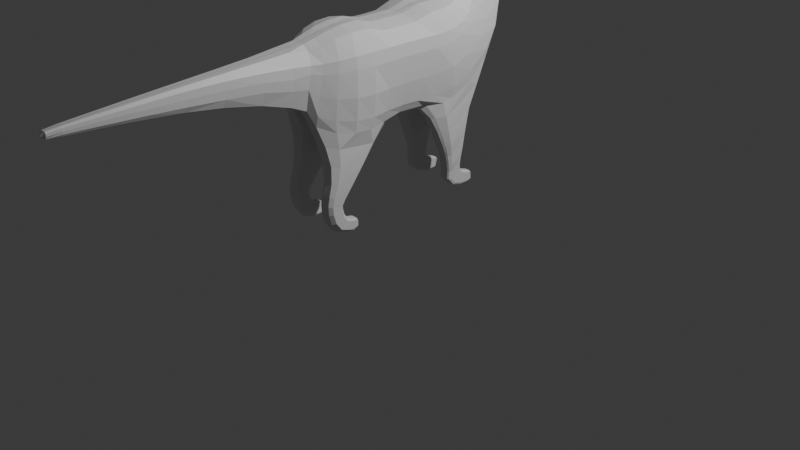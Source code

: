 # Source: CatMainSave3.blend  (saved by Blender 4.3.32; exported with 4.5.12 LTS)
import bpy
from mathutils import Matrix  # noqa: F401  (used for matrix-valued properties, if any)

bpy.ops.wm.read_factory_settings(use_empty=True)
scene = bpy.context.scene
scene.name = 'Scene'

# ---- collections
col_collection = bpy.data.collections.new('Collection'); scene.collection.children.link(col_collection)

# ---- materials (node trees are filled in below, after node groups)
mat_material = bpy.data.materials.new('Material')
mat_material.alpha_threshold = 0.0
mat_material.roughness = 0.5
mat_material.line_color = (0.0, 0.0, 0.0, 1.0)

# ---- material node trees
mat_material.use_nodes = True; mat_material.node_tree.nodes.clear()
_N = mat_material.node_tree.nodes; _L = mat_material.node_tree.links
n0 = _N.new('ShaderNodeOutputMaterial'); n0.name = 'Material Output'; n0.location = (300, 300)
n1 = _N.new('ShaderNodeBsdfPrincipled'); n1.name = 'Principled BSDF'; n1.location = (10, 300)
n1.inputs[3].default_value = 1.45
_L.new(n1.outputs[0], n0.inputs[0])
n0.is_active_output = True

# ---- world
world_world = bpy.data.worlds.new('World'); scene.world = world_world
world_world.use_nodes = True; world_world.node_tree.nodes.clear()
_N = world_world.node_tree.nodes; _L = world_world.node_tree.links
n0 = _N.new('ShaderNodeOutputWorld'); n0.name = 'World Output'; n0.location = (300, 300)
n1 = _N.new('ShaderNodeBackground'); n1.name = 'Background'; n1.location = (10, 300)
n1.inputs[0].default_value = (0.05088, 0.05088, 0.05088, 1.0)
_L.new(n1.outputs[0], n0.inputs[0])
n0.is_active_output = True
world_world.color = (0.05088, 0.05088, 0.05088)
world_world.sun_shadow_jitter_overblur = 0.0

# ---- cameras
cam_camera = bpy.data.cameras.new('Camera')
cam_camera.clip_end = 100.0
cam_camera.ortho_scale = 7.314

# ---- lights
light_light = bpy.data.lights.new('Light', 'POINT')
light_light.energy = 1000.0
light_light.shadow_soft_size = 0.1

# ---- meshes
me_cube = bpy.data.meshes.new('Cube')
me_cube.from_pydata([(0.4811, 0.3927, -0.07687), (0.5837, 0.519, -1.927), (0.4376, -1.569, -0.1137), (0.5771, -1.627, -1.999), (0.3002, -2.064, -0.2582), (0.3464, -2.235, -1.767), (0.4831, 1.429, -1.359), (0.3216, 0.8431, -0.02743), (0.3741, 1.845, -0.2809), (0.2312, 1.104, 0.2883), (0.1743, -2.57, -0.2977), (0.2424, -2.612, -1.307), (0.1186, -3.757, -0.3889), (0.08522, -5.014, -0.4682), (0.05426, -6.24, -0.5547), (0.1128, 0.3345, -2.057), (0.09131, -1.968, -1.762), (0.09069, -2.349, -1.5), (0.1323, 1.49, -1.406), (0.1282, 1.932, -0.3465), (0.4735, -0.2415, -0.2147), (0.4626, -0.9127, -0.2162), (0.4887, -0.9599, -2.015), (0.4808, -9.222e-05, -1.952), (0.137, -0.00412, -1.998), (0.1363, -0.9928, -2.083), (0.2213, -1.92, -2.588), (0.5312, -1.92, -2.629), (0.2453, -2.063, -2.536), (0.4688, -2.061, -2.581), (0.254, -1.473, -2.739), (0.5251, -1.438, -2.706), (0.2858, -2.066, -3.213), (0.5396, -2.066, -3.213), (0.3125, -2.136, -3.176), (0.4936, -2.136, -3.176), (0.3125, -1.862, -3.336), (0.5286, -1.844, -3.317), (0.2858, -2.094, -3.549), (0.5396, -2.094, -3.549), (0.3125, -2.157, -3.55), (0.4936, -2.157, -3.55), (0.3125, -1.925, -3.555), (0.5286, -1.906, -3.536), (0.2858, -1.933, -3.918), (0.5396, -1.933, -3.918), (0.3125, -1.982, -3.959), (0.4936, -1.982, -3.959), (0.3125, -1.829, -3.798), (0.5286, -1.81, -3.779), (0.3152, -1.609, -3.993), (0.5275, -1.609, -3.993), (0.3279, -1.659, -4.034), (0.5223, -1.659, -4.034), (0.3279, -1.636, -3.865), (0.5223, -1.618, -3.846), (0.5199, 0.3374, -2.636), (0.5755, 0.4758, -2.649), (0.5184, 1.006, -2.359), (0.2271, 0.4758, -2.649), (0.2538, 1.052, -2.375), (0.254, 0.3374, -2.636), (0.5248, 0.5104, -3.228), (0.551, 0.5787, -3.247), (0.5248, 0.8789, -3.15), (0.2937, 0.5787, -3.247), (0.3192, 0.8789, -3.15), (0.3192, 0.5104, -3.228), (0.5248, 0.5569, -3.592), (0.5353, 0.6049, -3.604), (0.5248, 0.8176, -3.514), (0.2937, 0.6049, -3.604), (0.3192, 0.8176, -3.514), (0.3192, 0.5569, -3.592), (0.5248, 0.6645, -3.918), (0.5353, 0.7039, -3.897), (0.5248, 0.8844, -3.717), (0.2937, 0.7039, -3.897), (0.3192, 0.8844, -3.717), (0.3192, 0.6645, -3.918), (0.5188, 1.005, -3.981), (0.5238, 1.062, -3.957), (0.5188, 1.097, -3.789), (0.3217, 1.062, -3.957), (0.3338, 1.097, -3.789), (0.3338, 1.005, -3.981), (0.6602, 0.4714, -1.244), (0.6227, -1.605, -1.3), (0.3992, -2.193, -1.171), (0.5362, 1.258, -0.8411), (0.3757, 1.63, -0.1469), (0.3, -2.608, -0.9771), (0.1869, -3.757, -0.8282), (0.1288, -5.014, -0.7451), (0.07659, -6.243, -0.6917), (0.5983, -0.2415, -1.314), (0.597, -0.9135, -1.314), (0.001861, 0.1032, -1.957), (0.001861, -1.551, -0.05431), (0.001861, -1.992, -1.592), (0.001861, 0.3924, -0.02375), (0.001861, -2.058, -0.1725), (0.001861, -2.482, -1.383), (0.001956, 1.497, -1.28), (7.439e-05, 0.8412, 0.05614), (0.02108, 1.927, -0.3605), (0.01349, 1.09, 0.2799), (0.001861, -2.57, -0.292), (0.001861, -3.757, -0.3867), (0.001861, -3.757, -1.045), (0.002075, -5.014, -0.4672), (0.002075, -5.014, -0.8782), (0.002927, -6.243, -0.5557), (0.002927, -6.243, -0.7581), (0.001861, -0.2415, -0.1292), (0.001861, -0.9082, -0.1292), (0.001861, -0.2415, -1.971), (0.001861, -0.9082, -1.947), (0.6387, 0.4139, -0.4781), (0.5792, -1.582, -0.5167), (0.4057, -2.1, -0.5721), (0.5033, 0.9548, -0.3107), (0.3547, 1.245, 0.08629), (0.2942, -2.579, -0.5509), (0.1836, -3.757, -0.5011), (0.1288, -5.014, -0.5277), (0.07659, -6.243, -0.5832), (0.6127, -0.2415, -0.507), (0.6028, -0.9135, -0.5072), (0.2183, -2.326, -1.65), (0.3928, 1.558, -1.325), (0.2077, 1.932, -0.3465), (0.4188, -0.08352, -2.012), (0.4231, -0.8829, -2.087), (0.4908, -1.387, -2.707), (0.4996, -1.801, -3.304), (0.4996, -1.868, -3.511), (0.4996, -1.78, -3.743), (0.4994, -1.545, -3.992), (0.4988, -1.577, -3.819), (0.453, 1.106, -2.309), (0.4875, 0.2834, -2.628), (0.4642, 0.9321, -3.134), (0.4972, 0.484, -3.22), (0.4642, 0.8545, -3.502), (0.4972, 0.5383, -3.587), (0.4642, 0.907, -3.69), (0.4972, 0.6486, -3.925), (0.497, 1.134, -3.955), (0.4634, 1.125, -3.778), (0.4965, 1.038, -3.985), (0.6591, 0.431, -0.7325), (0.6041, -1.589, -0.7759), (0.4159, -2.128, -0.7733), (0.533, 1.045, -0.491), (0.3731, 1.36, 0.00205), (0.3111, -2.594, -0.756), (0.1944, -3.757, -0.6606), (0.1357, -5.014, -0.6348), (0.08114, -6.243, -0.6365), (0.6301, -0.2415, -0.7705), (0.6227, -0.9135, -0.7706), (0.6181, 0.5044, -1.689), (0.6017, -1.615, -1.755), (0.4612, -1.251, -0.1026), (0.4167, -2.119, -2.19), (0.5709, 0.3393, -1.996), (0.3859, -2.228, -1.542), (0.3771, -1.843, -0.1753), (0.4999, -1.951, -1.922), (0.5098, 1.429, -1.156), (0.5536, 0.9871, -1.719), (0.4091, 0.6504, -0.06936), (0.4402, 1.711, -0.7494), (0.261, 0.9641, 0.1754), (0.2324, -2.259, -0.3282), (0.2747, -2.356, -1.441), (0.1348, -3.757, -0.9902), (0.1404, -3.11, -0.3462), (0.08522, -5.014, -0.8288), (0.1019, -4.378, -0.4273), (0.05426, -6.245, -0.7317), (0.06657, -5.696, -0.515), (0.5047, 1.203, -1.885), (0.1595, -1.551, -0.03635), (0.1603, 0.3924, -0.002809), (0.1486, -2.058, -0.168), (0.2778, 1.56, -1.328), (0.1495, 0.8412, 0.06138), (0.1114, 1.099, 0.2867), (0.001861, -3.099, -1.193), (0.1501, 1.801, -0.8642), (0.1124, 0.9987, -1.77), (0.4926, 0.08774, -0.09437), (0.4631, -0.5754, -0.2229), (0.5758, -1.303, -2.026), (0.4709, -0.576, -1.929), (0.1695, -0.5757, -1.987), (0.1601, -0.2415, -0.1239), (0.1599, -0.9083, -0.1247), (0.5388, -0.2375, -1.78), (0.5445, -0.918, -1.781), (0.2907, -0.08394, -2.016), (0.2871, -0.8826, -2.09), (0.3088, -2.083, -2.91), (0.3583, -1.387, -2.707), (0.5145, -1.919, -2.26), (0.5191, -1.22, -2.349), (0.2084, -1.254, -2.38), (0.1821, -2.089, -2.05), (0.1646, -1.922, -2.142), (0.5286, -1.909, -3.448), (0.3754, -1.801, -3.304), (0.4905, -2.082, -2.916), (0.5281, -1.675, -3.063), (0.3099, -1.694, -3.081), (0.2824, -1.986, -2.952), (0.5385, -1.986, -2.957), (0.5396, -2.044, -3.748), (0.3754, -1.868, -3.511), (0.3125, -1.928, -3.466), (0.2858, -2.103, -3.388), (0.4936, -2.166, -3.367), (0.5396, -2.103, -3.388), (0.3125, -2.166, -3.367), (0.3152, -1.719, -3.85), (0.3754, -1.78, -3.743), (0.5286, -1.877, -3.662), (0.2858, -2.044, -3.748), (0.3125, -2.103, -3.772), (0.4936, -2.103, -3.772), (0.3125, -1.896, -3.681), (0.3774, -1.577, -3.819), (0.2894, -1.761, -3.987), (0.4926, -1.796, -4.035), (0.538, -1.761, -3.987), (0.5275, -1.701, -3.831), (0.3152, -1.796, -4.035), (0.2716, 0.441, -2.961), (0.3616, 1.106, -2.309), (0.3623, 0.2834, -2.628), (0.2089, 1.25, -1.904), (0.1805, 0.4018, -2.314), (0.21, 0.2037, -2.296), (0.5826, 0.4024, -2.306), (0.5112, 0.2041, -2.291), (0.5248, 0.835, -3.373), (0.379, 0.9321, -3.134), (0.379, 0.484, -3.22), (0.5242, 0.441, -2.961), (0.2715, 0.9302, -2.81), (0.2459, 0.5378, -2.977), (0.5733, 0.5378, -2.977), (0.524, 0.9302, -2.81), (0.5248, 0.5493, -3.761), (0.379, 0.8545, -3.502), (0.379, 0.5383, -3.587), (0.3192, 0.835, -3.373), (0.551, 0.5951, -3.439), (0.3192, 0.5415, -3.421), (0.5248, 0.5415, -3.421), (0.2937, 0.5951, -3.439), (0.5339, 0.8914, -3.954), (0.379, 0.907, -3.69), (0.379, 0.6486, -3.925), (0.5353, 0.5941, -3.753), (0.2937, 0.5941, -3.753), (0.3192, 0.5493, -3.761), (0.5248, 0.8255, -3.631), (0.3192, 0.8255, -3.631), (0.3795, 1.134, -3.955), (0.3809, 1.125, -3.778), (0.3809, 1.038, -3.985), (0.5238, 1.003, -3.764), (0.3217, 0.8568, -3.98), (0.5238, 0.8568, -3.98), (0.3217, 1.003, -3.764), (0.2972, 0.8914, -3.954), (0.5873, -0.5755, -1.314), (0.6239, 0.09757, -1.305), (0.1017, -5.7, -0.7125), (0.152, -4.378, -0.7859), (0.245, -3.115, -0.8757), (0.3413, -2.351, -1.011), (0.4554, 1.494, -0.5202), (0.5165, -1.937, -1.263), (0.6136, 0.889, -1.088), (0.6478, -1.258, -1.312), (0.003114, -6.47, -0.7174), (0.001861, -0.5749, -1.968), (0.001861, -0.5749, -0.1292), (0.001861, 0.0877, -0.02895), (0.001861, -1.239, -0.03277), (0.001861, -1.829, -0.106), (0.001861, -1.244, -1.89), (0.001861, -2.257, -0.2356), (0.001873, 1.026, -1.631), (0.001638, 0.6493, -0.004856), (0.004525, 1.801, -0.8727), (-0.0008844, 0.9585, 0.1736), (0.001861, -3.11, -0.3425), (0.001888, -4.378, -0.426), (0.002501, -5.7, -0.814), (0.001888, -4.378, -0.9478), (0.002501, -5.7, -0.5146), (0.003114, -6.47, -0.5795), (0.5852, 0.7146, -0.4234), (0.4259, 1.107, -0.1237), (0.3432, -2.284, -0.5721), (0.6007, -0.5755, -0.5084), (0.6376, 0.09039, -0.5006), (0.1017, -5.7, -0.558), (0.1516, -4.378, -0.5051), (0.2365, -3.111, -0.5212), (0.4985, -1.87, -0.5461), (0.6066, -1.255, -0.5061), (0.08563, -3.757, -1.023), (0.05429, -5.014, -0.8576), (0.03407, -6.243, -0.7464), (0.3438, -2.122, -2.526), (0.3754, -2.165, -3.16), (0.3754, -2.184, -3.549), (0.3754, -2.002, -3.976), (0.3759, -1.545, -3.992), (0.3774, -1.628, -4.044), (0.04513, -6.47, -0.7064), (0.1637, -2.595, -1.334), (0.06436, -6.47, -0.6141), (0.464, 1.019, -3.737), (0.464, 1.169, -3.839), (0.4972, 0.5316, -3.763), (0.4642, 0.8561, -3.61), (0.497, 0.849, -3.989), (0.4972, 0.5207, -3.413), (0.4628, 1.002, -2.779), (0.4642, 0.8779, -3.363), (0.4684, 0.1292, -2.288), (0.496, 0.4033, -2.953), (0.4994, -1.675, -3.794), (0.4994, -1.55, -3.88), (0.4996, -1.842, -3.63), (0.4996, -1.87, -3.431), (0.4985, -1.623, -3.049), (0.4135, -0.5763, -1.992), (0.4287, 1.335, -1.816), (0.2401, 1.811, -0.8616), (0.4732, -1.147, -2.356), (0.06436, -6.47, -0.6618), (0.631, -1.256, -0.7709), (0.5155, -1.89, -0.7845), (0.2529, -3.113, -0.6908), (0.1594, -4.378, -0.6434), (0.1075, -5.7, -0.6341), (0.6553, 0.09253, -0.7654), (0.6184, -0.5755, -0.7707), (0.6113, 0.7667, -0.6465), (0.4522, 1.222, -0.2613), (0.356, -2.304, -0.7235), (0.5795, 0.9845, -1.48), (0.1875, -3.115, -1.133), (0.06657, -5.696, -0.7738), (0.1039, -4.378, -0.8943), (0.1323, 0.9611, 0.1801), (0.158, 0.6493, 0.0102), (0.13, -2.257, -0.235), (0.1574, -1.829, -0.0931), (0.1599, -1.239, -0.01987), (0.1605, 0.0877, -0.0139), (0.16, -0.5749, -0.1279), (0.3714, -2.123, -2.894), (0.2802, -2.207, -2.064), (0.3754, -2.192, -3.357), (0.3754, -2.128, -3.781), (0.3759, -1.805, -4.055), (0.3769, 0.4033, -2.953), (0.3279, 0.1291, -2.289), (0.379, 0.5207, -3.413), (0.3795, 0.849, -3.989), (0.379, 0.5316, -3.763), (0.3795, 1.169, -3.839), (0.5272, -0.5756, -1.774), (0.5726, 0.1059, -1.772), (0.5036, -1.961, -1.682), (0.6116, -1.264, -1.781), (0.3795, 1.019, -3.737), (0.379, 0.8561, -3.61), (0.3768, 1.002, -2.779), (0.379, 0.8779, -3.363), (0.3759, -1.675, -3.794), (0.3759, -1.539, -3.886), (0.3754, -1.842, -3.63), (0.3754, -1.87, -3.431), (0.3732, -1.623, -3.049), (0.2762, -0.5762, -1.999), (0.3247, 1.336, -1.817), (0.0494, -6.47, -0.5838), (0.06603, -4.378, -0.9256), (0.04254, -5.7, -0.7971), (0.1202, -3.111, -1.168), (0.2038, -2.401, -1.461), (0.3234, -1.146, -2.355), (0.003114, -6.542, -0.6485), (0.343, 1.869, -0.1024), (0.1076, 1.53, 0.8464), (0.1121, 2.005, -0.1082), (0.3744, 1.669, 0.0338), (0.01208, 2.005, -0.1082), (0.01208, 1.53, 0.8464), (0.3637, 1.546, 0.704), (0.2191, 2.005, -0.1117), (0.4293, 1.537, 0.3075), (0.01208, 2.711, 0.25), (0.2504, 2.552, 0.4438), (0.253, 2.619, 0.2707), (0.1788, 2.538, 0.01121), (0.2287, 2.182, 1.097), (0.3456, 2.218, 0.9854), (0.4481, 2.253, 0.8066), (0.4704, 2.318, 0.6315), (0.4936, 2.357, 0.4685), (0.5139, 2.34, 0.3029), (0.4821, 2.313, 0.1568), (0.2369, 2.09, 1.13), (0.5069, 2.193, 1.342), (0.5435, 2.075, 0.7209), (0.5383, 2.082, 0.6366), (0.5646, 2.085, 0.4659), (0.5633, 2.087, 0.3078), (0.5217, 2.095, 0.1647), (0.2202, 1.847, 1.107), (0.4035, 1.714, 0.9404), (0.4644, 1.715, 0.7135), (0.465, 1.705, 0.6321), (0.4956, 1.697, 0.4649), (0.5008, 1.712, 0.3077), (0.4588, 1.765, 0.1647), (0.01208, 2.073, 1.106), (0.1726, 1.768, 1.064), (0.3144, 1.632, 0.8816), (0.07228, 1.701, 1.029), (0.1238, 1.473, 0.695), (0.1322, 1.454, 0.6217), (0.1567, 1.438, 0.4671), (0.1778, 1.454, 0.3163), (0.01208, 2.319, -0.1353), (0.01208, 2.545, 0.7669), (0.25, 2.452, 0.7386), (0.2234, 2.507, 0.5032), (0.1515, 2.518, 0.6247), (0.2868, 2.39, 0.6987), (0.316, 2.406, 0.6171), (0.3278, 2.424, 0.524), (0.1685, 2.496, 0.7219), (0.161, 2.526, 0.525), (0.2183, 2.435, 0.6752), (0.2154, 2.435, 0.6015), (0.2123, 2.452, 0.5333), (0.1764, 2.458, 0.6032), (0.249, 2.405, 0.6645), (0.2594, 2.407, 0.6052), (0.2643, 2.417, 0.5423), (0.1835, 2.452, 0.6705), (0.1774, 2.47, 0.5394), (0.07351, 2.595, 0.04769), (0.1123, 2.631, 0.4754), (0.09507, 2.588, 0.6076), (0.1142, 2.534, 0.7273), (0.1254, 2.687, 0.2943), (0.09485, 2.637, 0.5319), (0.01208, 2.767, 0.3519), (0.08364, 2.738, 0.3364), (0.01208, 2.618, 0.6038), (0.01208, 2.688, 0.5095), (0.09259, 2.659, 0.4935), (0.3779, 2.175, 1.226), (0.4222, 2.188, 0.9803), (0.5606, 2.156, 1.043), (0.3821, 2.126, 1.256), (0.329, 2.171, 1.072), (0.5914, 2.067, 1.078), (0.3839, 2.015, 1.28), (0.5079, 1.914, 1.2), (0.5501, 1.921, 1.15), (0.3436, 2.166, 1.076), (0.6095, 2.173, 1.241), (0.544, 2.179, 1.389), (0.624, 2.159, 1.366), (0.6349, 2.146, 1.315), (0.5221, 2.126, 1.397), (0.6002, 2.084, 1.368), (0.6114, 2.067, 1.333), (0.36, 2.202, 0.9935), (0.4492, 2.199, 0.9466), (0.5207, 2.173, 1.085), (0.422, 2.164, 1.195), (0.5148, 2.167, 1.296), (0.568, 2.165, 1.238), (0.4487, 2.191, 0.9657), (0.4937, 2.165, 1.121), (0.5522, 2.159, 1.254), (0.5441, 2.164, 1.328), (0.5775, 2.154, 1.308), (0.5834, 2.154, 1.293), (0.4005, 2.487, 0.2787), (0.3838, 2.47, 0.4392), (0.394, 2.404, 0.1184), (0.2868, 2.464, 0.5031), (0.2727, 2.403, 0.7176), (0.2439, 2.427, 0.5346), (0.2394, 2.413, 0.6718), (0.2415, 2.413, 0.6028), (0.06477, 2.726, 0.2743), (0.2744, 2.449, 0.07679), (0.1959, 2.584, 0.003541), (0.09713, 2.634, 0.01262), (0.4015, 1.804, -0.01748), (0.2173, 2.425, -0.08606), (0.01208, 2.5, -0.1396), (0.402, 2.06, -0.07074), (0.2992, 2.222, -0.1183), (0.09561, 2.157, -0.1176), (0.3607, 2.255, -0.07599), (0.2603, 2.347, -0.1141), (0.08584, 2.319, -0.1353), (0.3049, 2.363, -0.07098), (0.0941, 2.487, -0.1445), (0.183, 2.477, 0.003313), (0.01208, 2.533, -0.004921), (0.107, 2.521, -0.01342), (0.2892, 1.933, 0.1015), (0.1398, 1.92, 0.07158), (0.4536, 2.035, 0.1534), (0.01208, 1.918, 0.0579), (0.249, 2.315, 0.05934), (0.3504, 2.348, 0.104), (0.01208, 2.382, 0.01285), (0.1087, 2.368, 0.01219), (0.06935, 2.544, 0.7361), (0.2837, 2.443, 0.7647), (0.184, 2.562, -0.003012), (0.08253, 2.614, 0.0205), (0.3905, 2.378, 0.6249), (0.1644, 2.18, 1.1), (0.411, 2.23, 0.9023), (0.4697, 2.283, 0.7058), (0.3261, 2.556, 0.268), (0.4406, 2.422, 0.4433), (0.309, 2.419, 0.8069), (0.3233, 2.257, 0.9768), (0.01208, 2.696, 0.1648), (0.4037, 2.407, 0.5073), (0.1878, 2.294, 1.06), (0.1816, 2.1, 1.108), (0.5309, 2.175, 0.9221), (0.5561, 2.179, 1.372), (0.3038, 2.1, 1.182), (0.2305, 2.148, 1.123), (0.1329, 1.884, 1.086), (0.278, 1.77, 1.079), (0.5023, 1.93, 0.1647), (0.5469, 1.896, 0.3078), (0.5209, 1.891, 0.6355), (0.5249, 1.896, 0.7192), (0.5479, 1.887, 0.4658), (0.3041, 1.925, 1.189), (0.2184, 1.697, 1.027), (0.05892, 1.828, 1.065), (0.08537, 1.618, 0.9811), (0.01208, 2.523, 0.7988), (0.2555, 2.401, 0.6787), (0.2778, 2.407, 0.6101), (0.2846, 2.418, 0.5336), (0.3018, 2.395, 0.6642), (0.3271, 2.414, 0.5651), (0.3125, 2.441, 0.5062), (0.2155, 2.478, 0.5153), (0.155, 2.507, 0.6799), (0.1516, 2.524, 0.5682), (0.1864, 2.521, 0.5061), (0.1977, 2.486, 0.7424), (0.236, 2.528, 0.4852), (0.3679, 2.337, 0.7296), (0.2168, 2.431, 0.6383), (0.2132, 2.44, 0.5641), (0.2546, 2.404, 0.6413), (0.2623, 2.411, 0.5671), (0.1789, 2.452, 0.642), (0.1754, 2.463, 0.5642), (0.1702, 2.493, 0.5315), (0.1774, 2.47, 0.695), (0.1632, 2.486, 0.6138), (0.2221, 2.453, 0.7132), (0.1844, 2.427, 0.9499), (0.1236, 2.564, 0.005936), (0.1391, 2.341, 1.049), (0.1854, 2.578, 0.4481), (0.2022, 2.49, 0.8043), (0.1867, 2.657, 0.2816), (0.111, 2.673, 0.4033), (0.1879, 2.502, 0.7643), (0.09764, 2.561, 0.6662), (0.09364, 2.611, 0.5689), (0.0519, 2.755, 0.3433), (0.01208, 2.65, 0.5588), (0.01208, 2.736, 0.4296), (0.06138, 2.678, 0.5025), (0.0593, 2.602, 0.6058), (0.0729, 2.654, 0.5367), (0.09012, 2.702, 0.4158), (0.01208, 2.584, 0.6755), (0.1033, 2.713, 0.3286), (0.3938, 2.178, 1.212), (0.5168, 2.189, 1.333), (0.6068, 2.163, 1.343), (0.4577, 2.187, 1.299), (0.618, 2.102, 1.21), (0.378, 2.16, 1.24), (0.5814, 2.124, 1.052), (0.4139, 1.974, 1.273), (0.58, 1.985, 1.11), (0.5915, 2.164, 1.165), (0.5723, 2.058, 0.9416), (0.5169, 1.835, 0.997), (0.462, 1.812, 1.062), (0.2993, 2.17, 1.157), (0.6165, 2.161, 1.321), (0.4689, 2.209, 0.8974), (0.5809, 2.176, 1.4), (0.5242, 2.19, 1.366), (0.6254, 2.165, 1.274), (0.5491, 2.12, 1.404), (0.6288, 2.103, 1.33), (0.6228, 2.134, 1.381), (0.5873, 2.006, 1.27), (0.5579, 2.009, 1.308), (0.4662, 2.087, 1.357), (0.4675, 2.156, 1.334), (0.3073, 2.19, 1.043), (0.4171, 2.211, 0.9295), (0.4864, 2.187, 0.9974), (0.4761, 2.166, 1.254), (0.5481, 2.168, 1.172), (0.3638, 2.166, 1.129), (0.4109, 2.199, 0.9574), (0.5344, 2.166, 1.319), (0.5802, 2.159, 1.275), (0.2861, 2.18, 1.088), (0.5412, 2.173, 1.057), (0.5973, 2.178, 1.25), (0.3545, 2.172, 1.051), (0.4539, 2.175, 1.039), (0.4465, 2.16, 1.174), (0.5277, 2.16, 1.197), (0.5267, 2.16, 1.282), (0.5543, 2.161, 1.327), (0.5667, 2.158, 1.285), (0.01208, 2.444, 0.9465), (0.319, 2.514, 0.4406), (0.397, 2.306, 0.8048), (0.268, 2.363, 0.9603), (0.2049, 2.22, 1.076), (0.01208, 2.355, 1.045), (0.08916, 2.528, 0.7702), (0.2573, 2.487, 0.503), (0.2397, 2.425, 0.7012), (0.2409, 2.417, 0.5653), (0.2413, 2.41, 0.6389), (0.3404, 2.36, 0.7494), (0.3375, 2.467, 0.4819), (0.2563, 2.447, 0.5167), (0.3943, 2.461, 0.1934), (0.01208, 2.756, 0.3057), (0.08385, 2.712, 0.268), (0.07113, 2.74, 0.2936), (0.01208, 2.65, 0.1474), (0.2287, 2.499, 0.03908), (0.2113, 2.61, 0.0372), (0.1472, 2.611, -0.00391), (0.1179, 2.658, 0.04032), (0.2469, 2.625, 0.1762), (0.4294, 1.781, 0.03537), (0.06189, 2.666, 0.05649), (0.1293, 2.69, 0.1957), (0.233, 2.538, 0.02988), (0.4077, 1.916, -0.06359), (0.4641, 2.084, 0.02933), (0.4214, 2.285, 0.02339), (0.3492, 2.382, 0.01198), (0.2571, 2.429, -0.007198), (0.1817, 2.473, -0.05262), (0.102, 2.523, -0.08099), (0.01208, 2.539, -0.07434), (0.2219, 2.454, 0.02455), (0.01208, 2.493, 0.01577), (0.1568, 1.698, 0.1205), (0.3155, 1.753, 0.1294), (0.2624, 2.139, 0.07501), (0.1215, 2.163, 0.03289), (0.4546, 1.935, 0.1556), (0.01208, 1.683, 0.1146), (0.2152, 2.424, 0.03793), (0.3874, 2.264, 0.1256), (0.01208, 2.172, 0.02385), (0.1064, 2.48, 0.008869), (0.2574, 2.408, 0.06159), (0.01208, 2.725, 0.2631), (0.01208, 2.305, 1.075), (0.1755, 2.552, 0.4902), (0.1063, 2.483, 0.8696), (0.3798, 2.276, 0.8902), (0.1545, 2.207, 1.094), (0.4025, 2.392, 0.5602), (0.5573, 1.938, 0.962), (0.1758, 2.15, 1.105), (0.5724, 2.174, 1.166), (0.1666, 2.478, 0.6602), (0.19, 2.488, 0.5171), (0.2669, 2.402, 0.6499), (0.2375, 2.463, 0.5159), (0.2896, 2.5, 0.4833), (0.3807, 2.353, 0.6841), (0.2849, 2.411, 0.5668), (0.1994, 2.462, 0.7107), (0.1628, 2.492, 0.5665), (0.05626, 2.722, 0.4237), (0.1331, 2.586, -0.008599), (0.199, 2.464, 0.8728), (0.2182, 2.532, 0.0174), (0.1037, 2.293, 1.078), (0.06095, 2.571, 0.6713), (0.05859, 2.63, 0.5668), (0.4893, 2.059, 1.356), (0.6095, 2.047, 1.238), (0.6096, 2.142, 1.182), (0.5589, 2.135, 0.9235), (0.5425, 2.186, 1.362), (0.2985, 2.15, 1.17), (0.3433, 1.869, 1.17), (0.4646, 2.185, 1.281), (0.5768, 2.159, 1.416), (0.4622, 2.178, 1.317), (0.5723, 2.174, 1.371), (0.5087, 2.189, 0.9533), (0.3246, 2.175, 1.145), (0.6129, 2.171, 1.296), (0.4932, 2.159, 1.236), (0.3941, 2.165, 1.103), (0.5444, 2.161, 1.307), (0.3367, 2.179, 1.034), (0.3783, 2.434, 0.485), (0.2735, 2.43, 0.5194), (0.1397, 2.258, 1.084), (0.3, 2.393, 0.8801), (0.01208, 2.657, 0.09118), (0.088, 2.725, 0.2932), (0.01208, 2.75, 0.2979), (0.1666, 2.639, 0.03346), (0.1875, 2.669, 0.1859), (0.3148, 2.533, 0.1636), (0.07049, 2.706, 0.2056), (0.0827, 2.674, 0.05737), (0.2388, 2.567, 0.04811), (0.4588, 1.93, 0.03195), (0.2177, 2.448, -0.03005), (0.01208, 2.157, -0.1176), (0.01208, 1.618, 0.9811), (0.01208, 1.701, 1.029), (0.01208, 1.454, 0.6217), (0.01208, 1.828, 1.065), (0.01208, 1.473, 0.695), (0.01208, 1.438, 0.4671), (0.01208, 1.454, 0.3163)], [], [(133, 22, 207, 346), (346, 207, 31, 134), (128, 21, 164, 315), (315, 164, 2, 119), (86, 162, 358, 286), (162, 1, 171, 358), (358, 171, 6, 170), (286, 358, 170, 89), (119, 2, 168, 314), (314, 168, 4, 120), (3, 169, 206), (169, 5, 165, 206), (206, 165, 29, 27), (363, 172, 7, 188), (362, 174, 9, 189), (185, 0, 172, 363), (89, 170, 173, 284), (170, 6, 173), (284, 173, 8, 90), (11, 326, 399, 176), (5, 167, 176), (167, 88, 283, 176), (360, 280, 94, 181), (398, 359, 177, 316), (359, 282, 92, 177), (92, 281, 361, 177), (176, 399, 129, 5), (313, 178, 12, 124), (12, 180, 312, 124), (397, 360, 181, 318), (326, 11, 359, 398), (396, 361, 179, 317), (361, 281, 93, 179), (179, 93, 280, 360), (317, 179, 360, 397), (312, 180, 13, 125), (13, 182, 311, 125), (311, 182, 14, 126), (14, 395, 327, 126), (112, 305, 395, 14), (10, 107, 300, 178), (188, 7, 174, 362), (304, 112, 14, 182), (303, 396, 317, 111), (111, 317, 397, 302), (302, 397, 318, 113), (190, 398, 316, 109), (113, 318, 325, 288), (109, 316, 396, 303), (181, 325, 318), (12, 108, 301, 180), (180, 301, 110, 13), (104, 188, 362, 299), (299, 362, 189, 106), (130, 187, 345), (187, 18, 191, 345), (345, 191, 19, 131), (100, 185, 363, 297), (297, 363, 188, 104), (24, 15, 242, 243), (243, 242, 59, 61), (99, 16, 17, 102), (175, 364, 10), (178, 300, 108, 12), (117, 25, 294), (294, 25, 16, 99), (168, 365, 186, 4), (4, 186, 364, 175), (164, 366, 184, 2), (2, 184, 365, 168), (193, 367, 198, 20), (21, 199, 366, 164), (194, 368, 199, 21), (0, 185, 367, 193), (97, 15, 24, 116), (116, 24, 197, 289), (289, 197, 25, 117), (118, 0, 193, 310), (310, 193, 20, 127), (127, 20, 194, 309), (309, 194, 21, 128), (130, 6, 183, 344), (344, 183, 58, 140), (132, 23, 196, 343), (343, 196, 22, 133), (134, 31, 214, 342), (342, 214, 37, 135), (29, 319, 369, 213), (319, 28, 204, 369), (369, 204, 34, 320), (213, 369, 320, 35), (129, 17, 209, 370), (370, 209, 28, 319), (165, 370, 319, 29), (22, 195, 207), (195, 3, 206, 207), (207, 206, 27, 31), (16, 25, 208, 210), (210, 208, 30, 26), (17, 16, 210, 209), (209, 210, 26, 28), (32, 36, 220, 221), (221, 220, 42, 38), (135, 37, 211, 341), (341, 211, 43, 136), (26, 30, 215, 216), (216, 215, 36, 32), (27, 29, 213, 217), (217, 213, 35, 33), (31, 27, 217, 214), (214, 217, 33, 37), (28, 26, 216, 204), (204, 216, 32, 34), (40, 38, 228, 229), (229, 228, 44, 46), (43, 39, 218, 227), (227, 218, 45, 49), (33, 35, 222, 223), (223, 222, 41, 39), (37, 33, 223, 211), (211, 223, 39, 43), (34, 32, 221, 224), (224, 221, 38, 40), (35, 320, 371, 222), (320, 34, 224, 371), (371, 224, 40, 321), (222, 371, 321, 41), (45, 47, 234, 235), (235, 234, 53, 51), (44, 48, 225, 233), (233, 225, 54, 50), (41, 321, 372, 230), (321, 40, 229, 372), (372, 229, 46, 322), (230, 372, 322, 47), (136, 43, 227, 340), (340, 227, 49, 137), (38, 42, 231, 228), (228, 231, 48, 44), (39, 41, 230, 218), (218, 230, 47, 45), (139, 55, 339), (339, 55, 51, 138), (138, 51, 53), (49, 45, 235, 236), (236, 235, 51, 55), (46, 44, 233, 237), (237, 233, 50, 52), (47, 322, 373, 234), (322, 46, 237, 373), (373, 237, 52, 324), (234, 373, 324, 53), (137, 49, 236, 338), (338, 236, 55, 139), (59, 60, 250, 251), (251, 250, 66, 65), (141, 240, 374, 337), (240, 61, 238, 374), (374, 238, 67, 248), (337, 374, 248, 143), (15, 192, 241, 242), (192, 18, 241), (242, 241, 60, 59), (6, 171, 183), (171, 1, 244, 183), (183, 244, 57, 58), (132, 202, 375, 336), (202, 24, 243, 375), (375, 243, 61, 240), (336, 375, 240, 141), (1, 166, 244), (166, 23, 245, 244), (244, 245, 56, 57), (64, 63, 258, 246), (246, 258, 69, 70), (142, 64, 246, 335), (335, 246, 70, 144), (57, 56, 249, 252), (252, 249, 62, 63), (61, 59, 251, 238), (238, 251, 65, 67), (140, 58, 253, 334), (334, 253, 64, 142), (58, 57, 252, 253), (253, 252, 63, 64), (73, 71, 266, 267), (267, 266, 77, 79), (69, 68, 254, 265), (265, 254, 74, 75), (143, 248, 376, 333), (248, 67, 259, 376), (376, 259, 73, 256), (333, 376, 256, 145), (65, 66, 257, 261), (261, 257, 72, 71), (63, 62, 260, 258), (258, 260, 68, 69), (67, 65, 261, 259), (259, 261, 71, 73), (147, 264, 377, 332), (264, 79, 274, 377), (377, 274, 85, 272), (332, 377, 272, 150), (76, 75, 262, 273), (273, 262, 81, 82), (144, 70, 268, 331), (331, 268, 76, 146), (70, 69, 265, 268), (268, 265, 75, 76), (145, 256, 378, 330), (256, 73, 267, 378), (378, 267, 79, 264), (330, 378, 264, 147), (71, 72, 269, 266), (266, 269, 78, 77), (148, 270, 379, 329), (270, 83, 84, 379), (379, 84, 271), (329, 379, 271, 149), (148, 81, 80, 150), (77, 78, 276, 277), (277, 276, 84, 83), (75, 74, 275, 262), (262, 275, 80, 81), (79, 77, 277, 274), (274, 277, 83, 85), (146, 76, 273, 328), (328, 273, 82, 149), (23, 200, 380, 196), (200, 95, 278, 380), (380, 278, 96, 201), (196, 380, 201, 22), (1, 162, 381, 166), (162, 86, 279, 381), (381, 279, 95, 200), (166, 381, 200, 23), (316, 177, 361, 396), (181, 94, 325), (156, 91, 283, 357), (357, 283, 88, 153), (154, 89, 284, 356), (356, 284, 90, 155), (3, 163, 382, 169), (163, 87, 285, 382), (382, 285, 88, 167), (169, 382, 167, 5), (151, 86, 286, 355), (355, 286, 89, 154), (22, 201, 383, 195), (201, 96, 287, 383), (383, 287, 87, 163), (195, 383, 163, 3), (198, 114, 290, 368), (368, 290, 115, 199), (185, 100, 291, 367), (367, 291, 114, 198), (199, 115, 292, 366), (366, 292, 98, 184), (184, 98, 293, 365), (365, 293, 101, 186), (186, 101, 295, 364), (364, 295, 107, 10), (15, 97, 296, 192), (192, 296, 103, 18), (18, 103, 298, 191), (191, 298, 105, 19), (11, 176, 283, 91), (0, 118, 306, 172), (172, 306, 121, 7), (7, 121, 307, 174), (174, 307, 122, 9), (10, 123, 308, 175), (175, 308, 120, 4), (160, 127, 309, 354), (354, 309, 128, 161), (151, 118, 310, 353), (353, 310, 127, 160), (352, 311, 126, 159), (124, 312, 351, 157), (351, 312, 125, 158), (156, 123, 313, 350), (350, 313, 124, 157), (126, 327, 347, 159), (152, 119, 314, 349), (349, 314, 120, 153), (161, 128, 315, 348), (348, 315, 119, 152), (78, 263, 384, 276), (263, 146, 328, 384), (384, 328, 149, 271), (276, 384, 271, 84), (270, 148, 150, 272), (83, 270, 272, 85), (81, 148, 329, 82), (82, 329, 149), (68, 145, 330, 254), (254, 330, 147, 74), (72, 255, 385, 269), (255, 144, 331, 385), (385, 331, 146, 263), (269, 385, 263, 78), (74, 147, 332, 275), (275, 332, 150, 80), (62, 143, 333, 260), (260, 333, 145, 68), (60, 239, 386, 250), (239, 140, 334, 386), (386, 334, 142, 247), (250, 386, 247, 66), (66, 247, 387, 257), (247, 142, 335, 387), (387, 335, 144, 255), (257, 387, 255, 72), (23, 132, 336, 245), (245, 336, 141, 56), (56, 141, 337, 249), (249, 337, 143, 62), (48, 226, 388, 225), (226, 137, 338, 388), (388, 338, 139, 232), (225, 388, 232, 54), (323, 138, 53, 324), (50, 323, 324, 52), (54, 232, 389), (232, 139, 339, 389), (389, 339, 138, 323), (54, 389, 323, 50), (42, 219, 390, 231), (219, 136, 340, 390), (390, 340, 137, 226), (231, 390, 226, 48), (36, 212, 391, 220), (212, 135, 341, 391), (391, 341, 136, 219), (220, 391, 219, 42), (30, 205, 392, 215), (205, 134, 342, 392), (392, 342, 135, 212), (215, 392, 212, 36), (24, 202, 393, 197), (202, 132, 343, 393), (393, 343, 133, 203), (197, 393, 203, 25), (18, 187, 394, 241), (187, 130, 344, 394), (394, 344, 140, 239), (241, 394, 239, 60), (6, 130, 345, 173), (173, 345, 131, 8), (25, 203, 400, 208), (203, 133, 346, 400), (400, 346, 134, 205), (208, 400, 205, 30), (91, 156, 350, 282), (325, 347, 401), (96, 161, 348, 287), (287, 348, 152, 87), (87, 152, 349, 285), (285, 349, 153, 88), (282, 350, 157, 92), (157, 351, 281, 92), (281, 351, 158, 93), (158, 352, 280, 93), (280, 352, 159, 94), (125, 311, 352, 158), (86, 151, 353, 279), (279, 353, 160, 95), (95, 160, 354, 278), (278, 354, 161, 96), (118, 151, 355, 306), (306, 355, 154, 121), (121, 154, 356, 307), (307, 356, 155, 122), (123, 156, 357, 308), (308, 357, 153, 120), (20, 198, 368, 194), (159, 347, 325, 94), (123, 10, 178, 313), (129, 399, 17), (17, 399, 326, 102), (91, 282, 359, 11), (102, 326, 398, 190), (110, 304, 182, 13), (347, 327, 395, 401), (401, 288, 325), (401, 395, 305), (5, 129, 370, 165), (90, 8, 402, 405), (189, 9, 403), (122, 155, 410, 408), (155, 90, 405, 410), (19, 105, 406, 404), (8, 131, 409, 402), (131, 19, 404, 409), (106, 189, 403, 407), (9, 122, 408, 403), (706, 728, 594, 661), (412, 595, 707, 580), (464, 468, 707, 595), (453, 578, 707, 468), (447, 580, 707, 578), (661, 594, 592, 656), (428, 531, 698, 559), (421, 531, 428), (708, 726, 596, 662), (710, 436, 713, 542), (547, 752, 709, 658), (709, 548, 416, 543), (658, 709, 543, 417), (752, 659, 548, 709), (505, 670, 420, 421), (670, 503, 420), (445, 568, 662, 537), (537, 662, 599, 466), (551, 751, 710, 660), (660, 710, 542, 415), (418, 419, 711, 541), (419, 550, 711), (711, 550, 451, 573), (541, 711, 573, 450), (659, 551, 660, 548), (548, 660, 415, 416), (419, 418, 425, 426), (430, 431, 622, 623), (623, 622, 482, 481), (420, 419, 426, 427), (431, 562, 712, 622), (562, 424, 621, 712), (712, 621, 479, 619), (622, 712, 619, 482), (421, 420, 427, 428), (418, 544, 424, 425), (544, 417, 424), (415, 542, 713, 556), (713, 436, 552), (556, 713, 552, 422), (428, 427, 560, 559), (559, 560, 434, 435), (425, 424, 562, 561), (561, 562, 431, 432), (422, 552, 557, 429), (426, 425, 561, 563), (563, 561, 432, 433), (484, 620, 714, 648), (620, 476, 647, 714), (714, 647, 493, 641), (648, 714, 641, 496), (427, 426, 563, 560), (560, 563, 433, 434), (422, 429, 564, 555), (555, 564, 480, 477), (434, 433, 410), (431, 430, 438, 408), (557, 436, 566), (435, 434, 410), (432, 431, 408), (429, 557, 437), (552, 436, 557), (433, 432, 408, 410), (430, 558, 565, 438), (558, 429, 437, 565), (448, 576, 715, 590), (576, 452, 589, 715), (715, 589, 461, 586), (590, 715, 586, 457), (447, 578, 716, 575), (578, 453, 588, 716), (458, 584, 666, 509), (449, 572, 717, 569), (572, 450, 570, 717), (717, 570, 459, 584), (569, 717, 584, 458), (506, 663, 718, 669), (663, 447, 575, 718), (591, 664, 509, 454), (504, 657, 719, 668), (657, 412, 580, 719), (719, 580, 447, 663), (668, 719, 663, 506), (417, 544, 720, 581), (544, 418, 541, 720), (720, 541, 450, 572), (581, 720, 572, 449), (596, 599, 662), (658, 417, 581, 667), (667, 581, 449, 507), (454, 582, 586, 461), (587, 583, 456, 462), (589, 722, 591, 454, 461), (586, 582, 455, 457), (459, 585, 665, 510), (666, 584, 459, 510), (664, 569, 458, 509), (665, 585, 460, 508), (591, 446, 507, 664), (571, 750, 669, 508, 460), (450, 573, 721, 570), (573, 451, 571, 721), (721, 571, 460, 585), (570, 721, 585, 459), (452, 579, 722, 589), (579, 446, 591, 722), (575, 716, 588, 462, 456), (453, 577, 723, 588), (577, 448, 590, 723), (723, 590, 457, 587), (588, 723, 587, 462), (469, 604, 724, 602), (604, 472, 605, 724), (724, 605, 473, 608), (602, 724, 608, 470), (597, 595, 412, 413), (412, 657, 545, 413), (414, 593, 725, 539), (593, 463, 540, 725), (725, 540, 514, 677), (539, 725, 677, 513), (726, 752, 547, 596), (547, 658, 667, 538), (446, 579, 599, 538), (452, 466, 599, 579), (592, 726, 708, 656), (512, 675, 727, 683), (414, 539, 727, 675), (513, 683, 727, 539), (728, 751, 551, 594), (600, 466, 452, 576), (465, 600, 576, 448), (594, 551, 659, 592), (592, 659, 752, 726), (601, 465, 448, 577), (468, 601, 577, 453), (471, 609, 729, 606), (609, 445, 537, 729), (729, 537, 466, 600), (606, 729, 600, 465), (472, 603, 730, 607), (603, 471, 606, 730), (730, 606, 465, 601), (607, 730, 601, 468), (473, 605, 607, 468), (472, 607, 605), (468, 464, 473), (598, 467, 610), (598, 610, 470, 608), (464, 598, 608, 473), (480, 618, 731, 635), (618, 481, 634, 731), (731, 634, 489, 630), (635, 731, 630, 488), (482, 619, 732, 633), (619, 479, 615, 732), (732, 615, 487, 631), (633, 732, 631, 490), (416, 415, 637, 491), (415, 646, 637), (637, 646, 478), (479, 617, 733, 615), (617, 476, 620, 733), (733, 620, 484, 629), (615, 733, 629, 487), (424, 734, 621), (424, 417, 553, 734), (734, 553, 476, 617), (621, 734, 617, 479), (423, 628, 735, 612), (628, 485, 554, 735), (612, 735, 644, 495), (415, 556, 736, 624), (556, 422, 555, 736), (736, 555, 477, 616), (624, 736, 616, 474), (429, 558, 737, 564), (558, 430, 623, 737), (737, 623, 481, 618), (564, 737, 618, 480), (474, 614, 738, 611), (614, 423, 612, 738), (738, 612, 495, 640), (611, 738, 640, 494), (486, 487, 625, 613), (554, 500, 644, 735), (625, 502, 501, 613), (486, 627, 739, 632), (627, 485, 739), (739, 485, 488, 630), (632, 739, 630, 489), (487, 486, 632, 631), (631, 632, 489, 490), (474, 616, 740, 614), (616, 477, 636, 740), (740, 636, 485, 628), (614, 740, 628, 423), (417, 543, 638, 626), (543, 416, 491, 638), (626, 638, 492), (477, 480, 635, 636), (636, 635, 488, 485), (481, 482, 633, 634), (634, 633, 490, 489), (478, 642, 483), (639, 492, 497), (741, 613, 501, 654), (492, 638, 643), (638, 491, 643), (492, 643, 475, 497), (485, 627, 741, 554), (627, 486, 613, 741), (476, 553, 742, 647), (553, 417, 626, 742), (742, 626, 492, 639), (647, 742, 639, 493), (415, 624, 743, 646), (624, 474, 611, 743), (743, 611, 494, 642), (646, 743, 642, 478), (487, 629, 744, 625), (629, 484, 648, 744), (744, 648, 496, 645), (497, 475, 650, 639), (639, 650, 498, 493), (498, 651, 745, 652), (651, 494, 640, 745), (745, 640, 495, 653), (652, 745, 653, 499), (475, 649, 746, 650), (649, 483, 642, 746), (746, 642, 494, 651), (650, 746, 651, 498), (499, 653, 747, 655), (653, 495, 644, 747), (747, 644, 500, 654), (655, 747, 654, 501), (496, 499, 655, 645), (645, 655, 501, 502), (493, 498, 652, 641), (641, 652, 499, 496), (502, 625, 744, 645), (491, 637, 748, 643), (637, 478, 748), (748, 478, 483, 649), (643, 748, 649, 475), (569, 664, 507, 449), (510, 665, 583, 455), (509, 666, 582, 454), (583, 665, 508, 456), (457, 455, 583, 587), (582, 666, 510, 455), (538, 667, 507, 446), (419, 546, 749, 550), (546, 504, 668, 749), (749, 668, 506, 574), (550, 749, 574, 451), (451, 574, 750, 571), (574, 506, 669, 750), (545, 657, 504, 503), (504, 546, 419, 420, 503), (463, 674, 753, 540), (674, 411, 549, 753), (753, 549, 681), (540, 753, 681, 514), (467, 672, 754, 610), (511, 673, 754, 672), (470, 610, 754, 673), (470, 673, 755, 602), (673, 511, 705, 755), (755, 705, 411, 671), (602, 755, 671, 469), (514, 678, 756, 677), (756, 757, 679, 676), (759, 760, 681, 549), (677, 756, 676, 513), (682, 467, 597, 757), (757, 597, 413, 679), (413, 545, 758, 679), (503, 670, 758, 545), (505, 758, 670), (758, 761, 676, 679), (512, 761, 758, 505), (678, 760, 759, 682), (411, 705, 759, 549), (511, 672, 759, 705), (467, 682, 759, 672), (514, 681, 760, 678), (513, 676, 761, 683), (761, 512, 683), (435, 410, 405, 680), (680, 405, 515), (524, 522, 516), (523, 517, 525), (515, 405, 402, 684), (684, 402, 409, 518), (518, 409, 519, 521), (598, 595, 597, 467), (521, 519, 522, 524), (435, 680, 762, 559), (680, 515, 684, 762), (762, 684, 518, 685), (559, 762, 685, 428), (685, 518, 521, 686), (428, 685, 686, 421), (686, 521, 524, 687), (421, 686, 687, 505), (687, 524, 516, 688), (505, 687, 688, 512), (519, 520, 523, 522), (409, 404, 520, 519), (522, 523, 525, 516), (437, 557, 566, 439), (408, 440, 441), (408, 438, 403, 440), (410, 442, 443), (565, 437, 439, 567), (438, 565, 567, 403), (410, 408, 441, 442), (516, 525, 690, 689), (689, 690, 528, 526), (516, 763, 688), (516, 689, 763), (763, 689, 526, 692), (688, 763, 692, 512), (525, 517, 691, 690), (690, 691, 527, 528), (698, 531, 529, 695), (695, 435, 559, 698), (694, 530, 532, 699), (443, 694, 699), (695, 529, 530, 694), (410, 695, 694, 443), (505, 534, 701, 421), (421, 701, 531), (529, 531, 701, 696), (696, 701, 534, 533), (532, 530, 697, 702), (702, 697, 536, 535), (530, 529, 696, 697), (697, 696, 533, 536), (533, 534, 704), (704, 534, 505, 512), (535, 536, 703, 693), (693, 703, 528, 527), (536, 533, 700, 703), (703, 700, 526, 528), (533, 704, 700), (700, 704, 512, 692), (700, 692, 526), (547, 538, 599, 596), (669, 718, 575, 456, 508), (662, 568, 656, 708), (554, 741, 654, 500), (595, 598, 464), (678, 682, 757, 756), (406, 764, 520, 404), (764, 444, 523, 520), (436, 728, 706), (728, 436, 710, 751), (444, 517, 523), (766, 765, 567, 439), (769, 767, 441, 440), (765, 407, 403, 567), (768, 766, 439, 566), (436, 768, 566), (407, 769, 440, 403), (770, 771, 443, 442), (699, 771, 443), (767, 770, 442, 441), (695, 410, 435)])
_uv = me_cube.uv_layers.new(name='UVMap')
_uv.uv.foreach_set('vector', [0.3624, 0.6542, 0.378, 0.6667, 0.3717, 0.6791, 0.3618, 0.6667, 0.3618, 0.6667, 0.3717, 0.6791, 0.371, 0.6806, 0.3616, 0.6684, 0.6061, 0.6667, 0.6231, 0.6667, 0.6231, 0.7066, 0.6061, 0.7066, 0.6061, 0.7066, 0.6231, 0.7066, 0.6231, 0.7361, 0.6061, 0.7361, 0.4295, 0.5139, 0.4012, 0.5139, 0.4011, 0.5017, 0.4295, 0.5017, 0.4012, 0.5139, 0.3831, 0.5139, 0.3826, 0.5017, 0.4011, 0.5017, 0.4011, 0.5017, 0.3826, 0.5017, 0.378, 0.5, 0.4006, 0.5, 0.4295, 0.5017, 0.4011, 0.5017, 0.4006, 0.5, 0.4295, 0.5, 0.6061, 0.7361, 0.6231, 0.7361, 0.6231, 0.7483, 0.6061, 0.7483, 0.6061, 0.7483, 0.6231, 0.7483, 0.6231, 0.75, 0.6061, 0.75, 0.3831, 0.7361, 0.3826, 0.7483, 0.376, 0.7361, 0.3826, 0.7483, 0.378, 0.75, 0.3717, 0.75, 0.3755, 0.7483, 0.3755, 0.7483, 0.3717, 0.75, 0.371, 0.75, 0.3745, 0.7483, 0.6792, 0.5017, 0.6377, 0.5017, 0.6378, 0.5, 0.6792, 0.5, 0.6791, 0.5, 0.6377, 0.5, 0.6371, 0.5, 0.6788, 0.5, 0.6792, 0.5139, 0.6376, 0.5139, 0.6377, 0.5017, 0.6792, 0.5017, 0.4295, 0.5, 0.4006, 0.5, 0.4004, 0.5, 0.4291, 0.5, 0.4006, 0.5, 0.378, 0.5, 0.4004, 0.5, 0.4291, 0.5, 0.4004, 0.5, 0.3994, 0.5, 0.4239, 0.5, 0.3628, 0.75, 0.3242, 0.75, 0.3314, 0.75, 0.3629, 0.75, 0.378, 0.75, 0.4006, 0.75, 0.379, 0.75, 0.4006, 0.75, 0.4295, 0.75, 0.4295, 0.75, 0.4006, 0.75, 0.3628, 0.75, 0.4295, 0.7505, 0.4295, 0.754, 0.3629, 0.75, 0.3212, 0.75, 0.3628, 0.75, 0.3633, 0.75, 0.3212, 0.75, 0.3628, 0.75, 0.4295, 0.75, 0.4295, 0.75, 0.3633, 0.75, 0.4295, 0.75, 0.4295, 0.75, 0.3634, 0.75, 0.3633, 0.75, 0.3629, 0.75, 0.3314, 0.75, 0.346, 0.75, 0.3625, 0.75, 0.5817, 0.75, 0.6231, 0.75, 0.6231, 0.75, 0.5817, 0.75, 0.6231, 0.75, 0.6231, 0.75, 0.5817, 0.75, 0.5817, 0.75, 0.321, 0.75, 0.3628, 0.75, 0.3629, 0.75, 0.3212, 0.75, 0.3242, 0.75, 0.3628, 0.75, 0.3628, 0.75, 0.3212, 0.75, 0.3214, 0.75, 0.3634, 0.75, 0.3633, 0.75, 0.3212, 0.75, 0.3634, 0.75, 0.4295, 0.75, 0.4295, 0.75, 0.3633, 0.75, 0.3633, 0.75, 0.4295, 0.75, 0.4295, 0.7505, 0.3628, 0.75, 0.3212, 0.75, 0.3633, 0.75, 0.3628, 0.75, 0.321, 0.75, 0.5817, 0.75, 0.6231, 0.75, 0.6231, 0.75, 0.5817, 0.75, 0.6231, 0.75, 0.6233, 0.7501, 0.5817, 0.7505, 0.5817, 0.75, 0.5817, 0.7505, 0.6233, 0.7501, 0.625, 0.75, 0.5817, 0.754, 0.625, 0.7621, 0.6063, 0.7632, 0.5817, 0.7634, 0.5817, 0.754, 0.625, 0.875, 0.6073, 0.875, 0.6063, 0.7632, 0.625, 0.7621, 0.7288, 0.75, 0.75, 0.75, 0.75, 0.75, 0.6376, 0.75, 0.6792, 0.5, 0.6378, 0.5, 0.6377, 0.5, 0.6791, 0.5, 0.75, 0.75, 0.75, 0.75, 0.6371, 0.75, 0.6375, 0.75, 0.25, 0.75, 0.3214, 0.75, 0.3212, 0.75, 0.25, 0.75, 0.25, 0.75, 0.3212, 0.75, 0.321, 0.75, 0.25, 0.75, 0.25, 0.75, 0.321, 0.75, 0.3212, 0.75, 0.25, 0.75, 0.25, 0.75, 0.3212, 0.75, 0.3212, 0.75, 0.25, 0.75, 0.375, 0.875, 0.375, 0.8038, 0.4002, 0.8041, 0.3994, 0.875, 0.25, 0.75, 0.3212, 0.75, 0.3214, 0.75, 0.25, 0.75, 0.375, 0.7621, 0.4002, 0.8041, 0.375, 0.8038, 0.6376, 0.75, 0.75, 0.75, 0.75, 0.75, 0.6376, 0.75, 0.6376, 0.75, 0.75, 0.75, 0.75, 0.75, 0.6376, 0.75, 0.75, 0.5, 0.7288, 0.5, 0.7289, 0.5, 0.75, 0.5, 0.75, 0.5, 0.7289, 0.5, 0.7292, 0.5, 0.75, 0.5, 0.3449, 0.5, 0.3209, 0.5, 0.3454, 0.5, 0.3209, 0.5, 0.2938, 0.5, 0.2942, 0.5, 0.3209, 0.5, 0.3209, 0.5, 0.2942, 0.5, 0.2917, 0.5, 0.3212, 0.5, 0.75, 0.5, 0.7288, 0.5127, 0.7288, 0.5014, 0.75, 0.5, 0.75, 0.5, 0.7288, 0.5014, 0.7288, 0.5, 0.75, 0.5, 0.2938, 0.5833, 0.2857, 0.5431, 0.292, 0.542, 0.3007, 0.5709, 0.3007, 0.5709, 0.292, 0.542, 0.2929, 0.5417, 0.3015, 0.5694, 0.25, 0.75, 0.2859, 0.7483, 0.2974, 0.75, 0.25, 0.75, 0.6375, 0.75, 0.6791, 0.75, 0.6376, 0.75, 0.6376, 0.75, 0.75, 0.75, 0.75, 0.75, 0.6376, 0.75, 0.25, 0.6667, 0.2701, 0.7069, 0.25, 0.7083, 0.25, 0.7083, 0.2701, 0.7069, 0.27, 0.7373, 0.25, 0.75, 0.6369, 0.7486, 0.6786, 0.75, 0.6788, 0.75, 0.637, 0.75, 0.637, 0.75, 0.6788, 0.75, 0.6791, 0.75, 0.6375, 0.75, 0.6375, 0.7069, 0.6791, 0.7083, 0.6788, 0.75, 0.637, 0.7373, 0.637, 0.7373, 0.6788, 0.75, 0.6786, 0.75, 0.6369, 0.7486, 0.6376, 0.5434, 0.6792, 0.5434, 0.6792, 0.5833, 0.6376, 0.5833, 0.6376, 0.6667, 0.6792, 0.6667, 0.6791, 0.7083, 0.6375, 0.7069, 0.6376, 0.625, 0.6792, 0.625, 0.6792, 0.6667, 0.6376, 0.6667, 0.6376, 0.5139, 0.6792, 0.5139, 0.6792, 0.5434, 0.6376, 0.5434, 0.25, 0.5417, 0.2701, 0.5431, 0.2709, 0.5833, 0.25, 0.5833, 0.25, 0.5833, 0.2709, 0.5833, 0.2712, 0.625, 0.25, 0.625, 0.25, 0.625, 0.2712, 0.625, 0.2709, 0.6667, 0.25, 0.6667, 0.6061, 0.5139, 0.6231, 0.5139, 0.6231, 0.5434, 0.6061, 0.5434, 0.6061, 0.5434, 0.6231, 0.5434, 0.6231, 0.5833, 0.6061, 0.5833, 0.6061, 0.5833, 0.6231, 0.5833, 0.6231, 0.625, 0.6061, 0.625, 0.6061, 0.625, 0.6231, 0.625, 0.6231, 0.6667, 0.6061, 0.6667, 0.3624, 0.5, 0.378, 0.5, 0.3717, 0.5, 0.3618, 0.5, 0.3618, 0.5, 0.3717, 0.5, 0.371, 0.5, 0.3616, 0.5, 0.3624, 0.5958, 0.378, 0.5833, 0.3789, 0.625, 0.3626, 0.625, 0.3626, 0.625, 0.3789, 0.625, 0.378, 0.6667, 0.3624, 0.6542, 0.3616, 0.6684, 0.371, 0.6806, 0.371, 0.6806, 0.3616, 0.6684, 0.3616, 0.6684, 0.371, 0.6806, 0.371, 0.6806, 0.3616, 0.6684, 0.3449, 0.75, 0.3217, 0.75, 0.3217, 0.75, 0.3449, 0.75, 0.3217, 0.75, 0.3015, 0.75, 0.3015, 0.75, 0.3217, 0.75, 0.3217, 0.75, 0.3015, 0.75, 0.3015, 0.75, 0.3217, 0.75, 0.3449, 0.75, 0.3217, 0.75, 0.3217, 0.75, 0.3449, 0.75, 0.3243, 0.75, 0.2974, 0.75, 0.301, 0.75, 0.3219, 0.75, 0.3219, 0.75, 0.301, 0.75, 0.3015, 0.75, 0.3217, 0.75, 0.3451, 0.75, 0.3219, 0.75, 0.3217, 0.75, 0.3449, 0.75, 0.378, 0.6667, 0.3826, 0.7069, 0.3717, 0.6791, 0.3826, 0.7069, 0.3831, 0.7361, 0.376, 0.7361, 0.3755, 0.708, 0.3755, 0.708, 0.376, 0.7361, 0.375, 0.7361, 0.3745, 0.7083, 0.2847, 0.7361, 0.2857, 0.7069, 0.292, 0.708, 0.2908, 0.7361, 0.2908, 0.7361, 0.292, 0.708, 0.2929, 0.7083, 0.2917, 0.7361, 0.2974, 0.75, 0.2859, 0.7483, 0.2921, 0.7483, 0.301, 0.75, 0.301, 0.75, 0.2921, 0.7483, 0.2929, 0.7483, 0.3015, 0.75, 0.2917, 0.7361, 0.2929, 0.7083, 0.2929, 0.7083, 0.2917, 0.7361, 0.2917, 0.7361, 0.2929, 0.7083, 0.2929, 0.7083, 0.2917, 0.7361, 0.3616, 0.6684, 0.371, 0.6806, 0.371, 0.6806, 0.3616, 0.6684, 0.3616, 0.6684, 0.371, 0.6806, 0.371, 0.6806, 0.3616, 0.6684, 0.2917, 0.7361, 0.2929, 0.7083, 0.2929, 0.7083, 0.2917, 0.7361, 0.2917, 0.7361, 0.2929, 0.7083, 0.2929, 0.7083, 0.2917, 0.7361, 0.3745, 0.7483, 0.371, 0.75, 0.371, 0.75, 0.3745, 0.7483, 0.3745, 0.7483, 0.371, 0.75, 0.371, 0.75, 0.3745, 0.7483, 0.3745, 0.7083, 0.375, 0.7361, 0.375, 0.7361, 0.3745, 0.7083, 0.3745, 0.7083, 0.375, 0.7361, 0.375, 0.7361, 0.3745, 0.7083, 0.3015, 0.75, 0.2929, 0.7483, 0.2929, 0.7483, 0.3015, 0.75, 0.3015, 0.75, 0.2929, 0.7483, 0.2929, 0.7483, 0.3015, 0.75, 0.3015, 0.75, 0.2929, 0.7483, 0.2929, 0.7483, 0.3015, 0.75, 0.3015, 0.75, 0.2929, 0.7483, 0.2929, 0.7483, 0.3015, 0.75, 0.3745, 0.7083, 0.375, 0.7361, 0.375, 0.7361, 0.3745, 0.7083, 0.3745, 0.7083, 0.375, 0.7361, 0.375, 0.7361, 0.3745, 0.7083, 0.3745, 0.7483, 0.371, 0.75, 0.371, 0.75, 0.3745, 0.7483, 0.3745, 0.7483, 0.371, 0.75, 0.371, 0.75, 0.3745, 0.7483, 0.3745, 0.7083, 0.375, 0.7361, 0.375, 0.7361, 0.3745, 0.7083, 0.3745, 0.7083, 0.375, 0.7361, 0.375, 0.7361, 0.3745, 0.7083, 0.3015, 0.75, 0.2929, 0.7483, 0.2929, 0.7483, 0.3015, 0.75, 0.3015, 0.75, 0.2929, 0.7483, 0.2929, 0.7483, 0.3015, 0.75, 0.3449, 0.75, 0.3217, 0.75, 0.3217, 0.75, 0.3449, 0.75, 0.3217, 0.75, 0.3015, 0.75, 0.3015, 0.75, 0.3217, 0.75, 0.3217, 0.75, 0.3015, 0.75, 0.3015, 0.75, 0.3217, 0.75, 0.3449, 0.75, 0.3217, 0.75, 0.3217, 0.75, 0.3449, 0.75, 0.3745, 0.7483, 0.371, 0.75, 0.3706, 0.75, 0.374, 0.7483, 0.374, 0.7483, 0.3706, 0.75, 0.3689, 0.75, 0.3706, 0.7483, 0.2917, 0.7361, 0.2929, 0.7083, 0.2941, 0.7086, 0.2929, 0.7361, 0.2929, 0.7361, 0.2941, 0.7086, 0.3024, 0.7092, 0.3015, 0.7361, 0.3449, 0.75, 0.3217, 0.75, 0.3217, 0.75, 0.3449, 0.75, 0.3217, 0.75, 0.3015, 0.75, 0.3015, 0.75, 0.3217, 0.75, 0.3217, 0.75, 0.3015, 0.75, 0.3015, 0.75, 0.3217, 0.75, 0.3449, 0.75, 0.3217, 0.75, 0.3217, 0.75, 0.3449, 0.75, 0.3616, 0.6684, 0.371, 0.6806, 0.371, 0.6806, 0.3616, 0.6684, 0.3616, 0.6684, 0.371, 0.6806, 0.371, 0.6806, 0.3616, 0.6684, 0.2917, 0.7361, 0.2929, 0.7083, 0.2929, 0.7083, 0.2917, 0.7361, 0.2917, 0.7361, 0.2929, 0.7083, 0.2929, 0.7083, 0.2917, 0.7361, 0.3745, 0.7483, 0.371, 0.75, 0.371, 0.75, 0.3745, 0.7483, 0.3745, 0.7483, 0.371, 0.75, 0.371, 0.75, 0.3745, 0.7483, 0.3614, 0.6817, 0.3706, 0.7092, 0.3616, 0.7086, 0.3616, 0.7086, 0.3706, 0.7092, 0.371, 0.7361, 0.3616, 0.7361, 0.3616, 0.7483, 0.3706, 0.7483, 0.3614, 0.75, 0.3745, 0.7083, 0.375, 0.7361, 0.3745, 0.7361, 0.374, 0.7086, 0.374, 0.7086, 0.3745, 0.7361, 0.371, 0.7361, 0.3706, 0.7092, 0.3015, 0.75, 0.2929, 0.7483, 0.2941, 0.7483, 0.3024, 0.75, 0.3024, 0.75, 0.2941, 0.7483, 0.3024, 0.7483, 0.3064, 0.75, 0.3449, 0.75, 0.3217, 0.75, 0.3219, 0.75, 0.3449, 0.75, 0.3217, 0.75, 0.3015, 0.75, 0.3024, 0.75, 0.3219, 0.75, 0.3219, 0.75, 0.3024, 0.75, 0.3064, 0.75, 0.3223, 0.75, 0.3449, 0.75, 0.3219, 0.75, 0.3223, 0.75, 0.3449, 0.75, 0.3616, 0.6684, 0.371, 0.6806, 0.3706, 0.6817, 0.3616, 0.6701, 0.3616, 0.6701, 0.3706, 0.6817, 0.3689, 0.6875, 0.3614, 0.6817, 0.2917, 0.5139, 0.2929, 0.5017, 0.2929, 0.5017, 0.2917, 0.5139, 0.2917, 0.5139, 0.2929, 0.5017, 0.2929, 0.5017, 0.2917, 0.5139, 0.3449, 0.5833, 0.3217, 0.5816, 0.3216, 0.5819, 0.3454, 0.5833, 0.3217, 0.5816, 0.3015, 0.5694, 0.3007, 0.5706, 0.3216, 0.5819, 0.3216, 0.5819, 0.3007, 0.5706, 0.2917, 0.5833, 0.3212, 0.5833, 0.3454, 0.5833, 0.3216, 0.5819, 0.3212, 0.5833, 0.3507, 0.5833, 0.2847, 0.5139, 0.2857, 0.5017, 0.292, 0.5017, 0.2908, 0.5139, 0.2857, 0.5017, 0.2938, 0.5, 0.292, 0.5017, 0.2908, 0.5139, 0.292, 0.5017, 0.2929, 0.5017, 0.2917, 0.5139, 0.378, 0.5, 0.3826, 0.5017, 0.3717, 0.5, 0.3826, 0.5017, 0.3831, 0.5139, 0.376, 0.5139, 0.3755, 0.5017, 0.3755, 0.5017, 0.376, 0.5139, 0.375, 0.5139, 0.3745, 0.5017, 0.3449, 0.5972, 0.3209, 0.5958, 0.3215, 0.5833, 0.3449, 0.5851, 0.3209, 0.5958, 0.2938, 0.5833, 0.3007, 0.5709, 0.3215, 0.5833, 0.3215, 0.5833, 0.3007, 0.5709, 0.3015, 0.5694, 0.3217, 0.5816, 0.3449, 0.5851, 0.3215, 0.5833, 0.3217, 0.5816, 0.3449, 0.5833, 0.3831, 0.5139, 0.3826, 0.5431, 0.376, 0.5139, 0.3826, 0.5431, 0.378, 0.5833, 0.3717, 0.5709, 0.3755, 0.542, 0.3755, 0.542, 0.3717, 0.5709, 0.371, 0.5694, 0.3745, 0.5417, 0.3745, 0.5017, 0.375, 0.5139, 0.375, 0.5139, 0.3745, 0.5017, 0.3745, 0.5017, 0.375, 0.5139, 0.375, 0.5139, 0.3745, 0.5017, 0.3616, 0.5, 0.371, 0.5, 0.371, 0.5, 0.3616, 0.5, 0.3616, 0.5, 0.371, 0.5, 0.371, 0.5, 0.3616, 0.5, 0.3745, 0.5417, 0.371, 0.5694, 0.3713, 0.5706, 0.3746, 0.542, 0.3746, 0.542, 0.3713, 0.5706, 0.375, 0.5833, 0.3749, 0.5431, 0.3015, 0.5694, 0.2929, 0.5417, 0.2927, 0.542, 0.3007, 0.5706, 0.3007, 0.5706, 0.2927, 0.542, 0.2919, 0.5431, 0.2917, 0.5833, 0.3616, 0.5, 0.371, 0.5, 0.371, 0.5, 0.3616, 0.5, 0.3616, 0.5, 0.371, 0.5, 0.371, 0.5, 0.3616, 0.5, 0.3745, 0.5017, 0.375, 0.5139, 0.375, 0.5139, 0.3745, 0.5017, 0.3745, 0.5017, 0.375, 0.5139, 0.375, 0.5139, 0.3745, 0.5017, 0.2917, 0.5833, 0.2919, 0.5431, 0.2927, 0.542, 0.3007, 0.5706, 0.3007, 0.5706, 0.2927, 0.542, 0.2929, 0.5417, 0.3015, 0.5694, 0.3749, 0.5431, 0.375, 0.5833, 0.3713, 0.5706, 0.3746, 0.542, 0.3746, 0.542, 0.3713, 0.5706, 0.371, 0.5694, 0.3745, 0.5417, 0.3507, 0.5833, 0.3212, 0.5833, 0.3207, 0.5833, 0.3459, 0.5833, 0.3212, 0.5833, 0.2917, 0.5833, 0.2917, 0.5833, 0.3207, 0.5833, 0.3207, 0.5833, 0.2917, 0.5833, 0.2917, 0.5833, 0.3212, 0.5833, 0.3459, 0.5833, 0.3207, 0.5833, 0.3212, 0.5833, 0.3507, 0.5833, 0.2917, 0.5139, 0.2929, 0.5017, 0.2929, 0.5017, 0.2917, 0.5139, 0.2917, 0.5139, 0.2929, 0.5017, 0.2929, 0.5017, 0.2917, 0.5139, 0.3749, 0.5431, 0.375, 0.5833, 0.375, 0.5833, 0.375, 0.5434, 0.375, 0.5434, 0.375, 0.5833, 0.375, 0.5833, 0.3749, 0.5431, 0.2917, 0.5833, 0.2919, 0.5431, 0.2917, 0.5434, 0.2917, 0.5833, 0.2917, 0.5833, 0.2917, 0.5434, 0.2919, 0.5431, 0.2917, 0.5833, 0.3449, 0.5833, 0.3217, 0.5816, 0.3219, 0.5799, 0.3449, 0.5816, 0.3217, 0.5816, 0.3015, 0.5694, 0.3024, 0.5683, 0.3219, 0.5799, 0.3219, 0.5799, 0.3024, 0.5683, 0.3064, 0.5625, 0.3223, 0.5683, 0.3449, 0.5816, 0.3219, 0.5799, 0.3223, 0.5683, 0.3449, 0.5694, 0.3745, 0.5017, 0.375, 0.5139, 0.3745, 0.5139, 0.374, 0.5017, 0.374, 0.5017, 0.3745, 0.5139, 0.371, 0.5139, 0.3706, 0.5017, 0.3616, 0.5, 0.371, 0.5, 0.371, 0.5, 0.3616, 0.5, 0.3616, 0.5, 0.371, 0.5, 0.371, 0.5, 0.3616, 0.5, 0.3745, 0.5017, 0.375, 0.5139, 0.375, 0.5139, 0.3745, 0.5017, 0.3745, 0.5017, 0.375, 0.5139, 0.375, 0.5139, 0.3745, 0.5017, 0.3507, 0.5833, 0.3212, 0.5833, 0.3216, 0.5819, 0.3454, 0.5833, 0.3212, 0.5833, 0.2917, 0.5833, 0.3007, 0.5706, 0.3216, 0.5819, 0.3216, 0.5819, 0.3007, 0.5706, 0.3015, 0.5694, 0.3217, 0.5816, 0.3454, 0.5833, 0.3216, 0.5819, 0.3217, 0.5816, 0.3449, 0.5833, 0.2917, 0.5139, 0.2929, 0.5017, 0.2929, 0.5017, 0.2917, 0.5139, 0.2917, 0.5139, 0.2929, 0.5017, 0.2929, 0.5017, 0.2917, 0.5139, 0.3449, 0.5139, 0.3217, 0.5139, 0.3219, 0.5017, 0.3449, 0.5017, 0.3217, 0.5139, 0.3015, 0.5139, 0.3024, 0.5017, 0.3219, 0.5017, 0.3219, 0.5017, 0.3064, 0.5, 0.3223, 0.5, 0.3449, 0.5017, 0.3219, 0.5017, 0.3223, 0.5, 0.3449, 0.5, 0.3616, 0.5414, 0.3706, 0.5408, 0.3689, 0.5625, 0.3614, 0.5683, 0.2917, 0.5139, 0.2929, 0.5017, 0.2941, 0.5017, 0.2929, 0.5139, 0.2929, 0.5139, 0.2941, 0.5017, 0.3024, 0.5017, 0.3015, 0.5139, 0.3745, 0.5417, 0.371, 0.5694, 0.3706, 0.5683, 0.374, 0.5414, 0.374, 0.5414, 0.3706, 0.5683, 0.3689, 0.5625, 0.3706, 0.5408, 0.3015, 0.5694, 0.2929, 0.5417, 0.2941, 0.5414, 0.3024, 0.5683, 0.3024, 0.5683, 0.2941, 0.5414, 0.3024, 0.5408, 0.3064, 0.5625, 0.3616, 0.5, 0.371, 0.5, 0.3706, 0.5, 0.3616, 0.5, 0.3616, 0.5, 0.3706, 0.5, 0.3689, 0.5, 0.3614, 0.5, 0.378, 0.5833, 0.4006, 0.5833, 0.4006, 0.625, 0.3789, 0.625, 0.4006, 0.5833, 0.4295, 0.5833, 0.4295, 0.625, 0.4006, 0.625, 0.4006, 0.625, 0.4295, 0.625, 0.4295, 0.6667, 0.4006, 0.6667, 0.3789, 0.625, 0.4006, 0.625, 0.4006, 0.6667, 0.378, 0.6667, 0.3831, 0.5139, 0.4012, 0.5139, 0.4011, 0.5434, 0.3826, 0.5431, 0.4012, 0.5139, 0.4295, 0.5139, 0.4295, 0.5434, 0.4011, 0.5434, 0.4011, 0.5434, 0.4295, 0.5434, 0.4295, 0.5833, 0.4006, 0.5833, 0.3826, 0.5431, 0.4011, 0.5434, 0.4006, 0.5833, 0.378, 0.5833, 0.3212, 0.75, 0.3633, 0.75, 0.3634, 0.75, 0.3214, 0.75, 0.375, 0.7621, 0.4295, 0.754, 0.4002, 0.7632, 0.5067, 0.75, 0.466, 0.75, 0.466, 0.75, 0.5067, 0.75, 0.5067, 0.75, 0.466, 0.75, 0.466, 0.75, 0.5067, 0.75, 0.5067, 0.5, 0.466, 0.5, 0.4659, 0.5, 0.5067, 0.5, 0.5067, 0.5, 0.4659, 0.5, 0.4653, 0.5, 0.5067, 0.5, 0.3831, 0.7361, 0.4012, 0.7361, 0.4011, 0.7483, 0.3826, 0.7483, 0.4012, 0.7361, 0.4295, 0.7361, 0.4295, 0.7483, 0.4011, 0.7483, 0.4011, 0.7483, 0.4295, 0.7483, 0.4295, 0.75, 0.4006, 0.75, 0.3826, 0.7483, 0.4011, 0.7483, 0.4006, 0.75, 0.378, 0.75, 0.5067, 0.5139, 0.466, 0.5139, 0.466, 0.5017, 0.5067, 0.5017, 0.5067, 0.5017, 0.466, 0.5017, 0.466, 0.5, 0.5067, 0.5, 0.378, 0.6667, 0.4006, 0.6667, 0.4011, 0.7066, 0.3826, 0.7069, 0.4006, 0.6667, 0.4295, 0.6667, 0.4295, 0.7066, 0.4011, 0.7066, 0.4011, 0.7066, 0.4295, 0.7066, 0.4295, 0.7361, 0.4012, 0.7361, 0.3826, 0.7069, 0.4011, 0.7066, 0.4012, 0.7361, 0.3831, 0.7361, 0.7288, 0.5833, 0.75, 0.5833, 0.75, 0.625, 0.7288, 0.625, 0.7288, 0.625, 0.75, 0.625, 0.75, 0.6667, 0.7288, 0.6667, 0.7288, 0.5127, 0.75, 0.5, 0.75, 0.5417, 0.7288, 0.5431, 0.7288, 0.5431, 0.75, 0.5417, 0.75, 0.5833, 0.7288, 0.5833, 0.7288, 0.6667, 0.75, 0.6667, 0.75, 0.7083, 0.7289, 0.7083, 0.7289, 0.7083, 0.75, 0.7083, 0.75, 0.75, 0.7292, 0.75, 0.7292, 0.75, 0.75, 0.75, 0.75, 0.75, 0.7289, 0.75, 0.7289, 0.75, 0.75, 0.75, 0.75, 0.75, 0.7292, 0.75, 0.7292, 0.75, 0.75, 0.75, 0.75, 0.75, 0.7289, 0.75, 0.7289, 0.75, 0.75, 0.75, 0.75, 0.75, 0.7288, 0.75, 0.27, 0.5127, 0.25, 0.5, 0.25, 0.5, 0.2701, 0.5014, 0.2701, 0.5014, 0.25, 0.5, 0.25, 0.5, 0.2709, 0.5, 0.2709, 0.5, 0.25, 0.5, 0.25, 0.5, 0.2711, 0.5, 0.2711, 0.5, 0.25, 0.5, 0.25, 0.5, 0.2708, 0.5, 0.3791, 0.75, 0.4006, 0.75, 0.4295, 0.75, 0.4295, 0.75, 0.6231, 0.5139, 0.6061, 0.5139, 0.6063, 0.5017, 0.6233, 0.5017, 0.6233, 0.5017, 0.6063, 0.5017, 0.6073, 0.5, 0.625, 0.5, 0.625, 0.5, 0.6073, 0.5, 0.6073, 0.5, 0.625, 0.5, 0.625, 0.5, 0.6073, 0.5, 0.6073, 0.5, 0.625, 0.5, 0.6231, 0.75, 0.6061, 0.75, 0.6061, 0.75, 0.6231, 0.75, 0.6231, 0.75, 0.6061, 0.75, 0.6061, 0.75, 0.6231, 0.75, 0.5472, 0.5833, 0.5817, 0.5833, 0.5817, 0.625, 0.5472, 0.625, 0.5472, 0.625, 0.5817, 0.625, 0.5817, 0.6667, 0.5472, 0.6667, 0.5472, 0.5139, 0.5817, 0.5139, 0.5817, 0.5434, 0.5472, 0.5434, 0.5472, 0.5434, 0.5817, 0.5434, 0.5817, 0.5833, 0.5472, 0.5833, 0.5067, 0.7505, 0.5817, 0.7505, 0.5817, 0.754, 0.5067, 0.754, 0.5817, 0.75, 0.5817, 0.75, 0.5067, 0.75, 0.5067, 0.75, 0.5067, 0.75, 0.5817, 0.75, 0.5817, 0.75, 0.5067, 0.75, 0.5472, 0.75, 0.5817, 0.75, 0.5817, 0.75, 0.5067, 0.75, 0.5067, 0.75, 0.5817, 0.75, 0.5817, 0.75, 0.5067, 0.75, 0.5817, 0.754, 0.5472, 0.7634, 0.5067, 0.7634, 0.5067, 0.754, 0.5472, 0.7361, 0.5817, 0.7361, 0.5817, 0.7483, 0.5472, 0.7483, 0.5472, 0.7483, 0.5817, 0.7483, 0.5817, 0.75, 0.5472, 0.75, 0.5472, 0.6667, 0.5817, 0.6667, 0.5817, 0.7066, 0.5472, 0.7066, 0.5472, 0.7066, 0.5817, 0.7066, 0.5817, 0.7361, 0.5472, 0.7361, 0.3015, 0.5, 0.3217, 0.5, 0.3219, 0.5, 0.3024, 0.5, 0.3217, 0.5, 0.3449, 0.5, 0.3449, 0.5, 0.3219, 0.5, 0.3219, 0.5, 0.3449, 0.5, 0.3449, 0.5, 0.3223, 0.5, 0.3024, 0.5, 0.3219, 0.5, 0.3223, 0.5, 0.3064, 0.5, 0.3219, 0.5414, 0.3449, 0.5417, 0.3449, 0.5694, 0.3223, 0.5683, 0.3024, 0.5408, 0.3219, 0.5414, 0.3223, 0.5683, 0.3064, 0.5625, 0.371, 0.5139, 0.3616, 0.5139, 0.3616, 0.5017, 0.3706, 0.5017, 0.3706, 0.5017, 0.3616, 0.5017, 0.3614, 0.5, 0.375, 0.5833, 0.3629, 0.5833, 0.3618, 0.5819, 0.3713, 0.5706, 0.3713, 0.5706, 0.3618, 0.5819, 0.3616, 0.5816, 0.371, 0.5694, 0.3015, 0.5, 0.3217, 0.5, 0.3217, 0.5, 0.3015, 0.5, 0.3217, 0.5, 0.3449, 0.5, 0.3449, 0.5, 0.3217, 0.5, 0.3217, 0.5, 0.3449, 0.5, 0.3449, 0.5, 0.3217, 0.5, 0.3015, 0.5, 0.3217, 0.5, 0.3217, 0.5, 0.3015, 0.5, 0.371, 0.5694, 0.3616, 0.5816, 0.3616, 0.5799, 0.3706, 0.5683, 0.3706, 0.5683, 0.3616, 0.5799, 0.3614, 0.5683, 0.3689, 0.5625, 0.375, 0.5833, 0.3629, 0.5833, 0.3624, 0.5833, 0.375, 0.5833, 0.375, 0.5833, 0.3624, 0.5833, 0.3629, 0.5833, 0.375, 0.5833, 0.3015, 0.5, 0.3217, 0.5, 0.3217, 0.5, 0.3015, 0.5, 0.3217, 0.5, 0.3449, 0.5, 0.3449, 0.5, 0.3217, 0.5, 0.3217, 0.5, 0.3449, 0.5, 0.3449, 0.5, 0.3217, 0.5, 0.3015, 0.5, 0.3217, 0.5, 0.3217, 0.5, 0.3015, 0.5, 0.3015, 0.5, 0.3217, 0.5, 0.3217, 0.5, 0.3015, 0.5, 0.3217, 0.5, 0.3449, 0.5, 0.3449, 0.5, 0.3217, 0.5, 0.3217, 0.5, 0.3449, 0.5, 0.3449, 0.5, 0.3217, 0.5, 0.3015, 0.5, 0.3217, 0.5, 0.3217, 0.5, 0.3015, 0.5, 0.378, 0.5833, 0.3624, 0.5958, 0.3618, 0.5833, 0.3717, 0.5709, 0.3717, 0.5709, 0.3618, 0.5833, 0.3616, 0.5816, 0.371, 0.5694, 0.371, 0.5694, 0.3616, 0.5816, 0.3618, 0.5819, 0.3713, 0.5706, 0.3713, 0.5706, 0.3618, 0.5819, 0.3629, 0.5833, 0.375, 0.5833, 0.3015, 0.6806, 0.3217, 0.6684, 0.3219, 0.6701, 0.3024, 0.6817, 0.3217, 0.6684, 0.3449, 0.6667, 0.3449, 0.6684, 0.3219, 0.6701, 0.3219, 0.6701, 0.3449, 0.6684, 0.3449, 0.6806, 0.3223, 0.6817, 0.3024, 0.6817, 0.3219, 0.6701, 0.3223, 0.6817, 0.3064, 0.6875, 0.3219, 0.7483, 0.3449, 0.7483, 0.3449, 0.75, 0.3223, 0.75, 0.3024, 0.7483, 0.3219, 0.7483, 0.3223, 0.75, 0.3064, 0.75, 0.3064, 0.6875, 0.3223, 0.6817, 0.3219, 0.7086, 0.3223, 0.6817, 0.3449, 0.6806, 0.3449, 0.7083, 0.3219, 0.7086, 0.3219, 0.7086, 0.3449, 0.7083, 0.3449, 0.7361, 0.3217, 0.7361, 0.3024, 0.7092, 0.3219, 0.7086, 0.3217, 0.7361, 0.3015, 0.7361, 0.3015, 0.6806, 0.3217, 0.6684, 0.3217, 0.6684, 0.3015, 0.6806, 0.3217, 0.6684, 0.3449, 0.6667, 0.3449, 0.6667, 0.3217, 0.6684, 0.3217, 0.6684, 0.3449, 0.6667, 0.3449, 0.6667, 0.3217, 0.6684, 0.3015, 0.6806, 0.3217, 0.6684, 0.3217, 0.6684, 0.3015, 0.6806, 0.3015, 0.6806, 0.3217, 0.6684, 0.3217, 0.6684, 0.3015, 0.6806, 0.3217, 0.6684, 0.3449, 0.6667, 0.3449, 0.6667, 0.3217, 0.6684, 0.3217, 0.6684, 0.3449, 0.6667, 0.3449, 0.6667, 0.3217, 0.6684, 0.3015, 0.6806, 0.3217, 0.6684, 0.3217, 0.6684, 0.3015, 0.6806, 0.3015, 0.6806, 0.3217, 0.6684, 0.3217, 0.6684, 0.3015, 0.6806, 0.3217, 0.6684, 0.3449, 0.6667, 0.3449, 0.6667, 0.3217, 0.6684, 0.3217, 0.6684, 0.3449, 0.6667, 0.3449, 0.6667, 0.3217, 0.6684, 0.3015, 0.6806, 0.3217, 0.6684, 0.3217, 0.6684, 0.3015, 0.6806, 0.2938, 0.5833, 0.3209, 0.5958, 0.3208, 0.625, 0.2944, 0.625, 0.3209, 0.5958, 0.3449, 0.5972, 0.3449, 0.625, 0.3208, 0.625, 0.3208, 0.625, 0.3449, 0.625, 0.3449, 0.6528, 0.3209, 0.6542, 0.2944, 0.625, 0.3208, 0.625, 0.3209, 0.6542, 0.2938, 0.6667, 0.2938, 0.5, 0.3209, 0.5, 0.3215, 0.5, 0.3007, 0.5, 0.3209, 0.5, 0.3449, 0.5, 0.3449, 0.5, 0.3215, 0.5, 0.3215, 0.5, 0.3449, 0.5, 0.3449, 0.5, 0.3217, 0.5, 0.3007, 0.5, 0.3215, 0.5, 0.3217, 0.5, 0.3015, 0.5, 0.378, 0.5, 0.3624, 0.5, 0.3627, 0.5, 0.3786, 0.5, 0.3786, 0.5, 0.3627, 0.5, 0.3629, 0.5, 0.375, 0.5, 0.2938, 0.6667, 0.3209, 0.6542, 0.3215, 0.6667, 0.3007, 0.6791, 0.3209, 0.6542, 0.3449, 0.6528, 0.3449, 0.6649, 0.3215, 0.6667, 0.3215, 0.6667, 0.3449, 0.6649, 0.3449, 0.6667, 0.3217, 0.6684, 0.3007, 0.6791, 0.3215, 0.6667, 0.3217, 0.6684, 0.3015, 0.6806, 0.466, 0.75, 0.5067, 0.75, 0.5067, 0.75, 0.4295, 0.75, 0.4295, 0.7634, 0.5067, 0.7634, 0.5034, 0.875, 0.466, 0.6667, 0.5067, 0.6667, 0.5067, 0.7066, 0.466, 0.7066, 0.466, 0.7066, 0.5067, 0.7066, 0.5067, 0.7361, 0.466, 0.7361, 0.466, 0.7361, 0.5067, 0.7361, 0.5067, 0.7483, 0.466, 0.7483, 0.466, 0.7483, 0.5067, 0.7483, 0.5067, 0.75, 0.466, 0.75, 0.4295, 0.75, 0.5067, 0.75, 0.5067, 0.75, 0.4295, 0.75, 0.5067, 0.75, 0.5067, 0.75, 0.4295, 0.75, 0.4295, 0.75, 0.4295, 0.75, 0.5067, 0.75, 0.5067, 0.75, 0.4295, 0.75, 0.5067, 0.75, 0.5067, 0.7505, 0.4295, 0.7505, 0.4295, 0.75, 0.4295, 0.7505, 0.5067, 0.7505, 0.5067, 0.754, 0.4295, 0.754, 0.5817, 0.75, 0.5817, 0.7505, 0.5067, 0.7505, 0.5067, 0.75, 0.466, 0.5139, 0.5067, 0.5139, 0.5067, 0.5434, 0.466, 0.5434, 0.466, 0.5434, 0.5067, 0.5434, 0.5067, 0.5833, 0.466, 0.5833, 0.466, 0.5833, 0.5067, 0.5833, 0.5067, 0.625, 0.466, 0.625, 0.466, 0.625, 0.5067, 0.625, 0.5067, 0.6667, 0.466, 0.6667, 0.5817, 0.5139, 0.5472, 0.5139, 0.5473, 0.5017, 0.5823, 0.5017, 0.5823, 0.5017, 0.5473, 0.5017, 0.548, 0.5, 0.5896, 0.5, 0.5896, 0.5, 0.548, 0.5, 0.5481, 0.5, 0.5896, 0.5, 0.5896, 0.5, 0.5481, 0.5, 0.5481, 0.5, 0.5896, 0.5, 0.5817, 0.75, 0.5472, 0.75, 0.5472, 0.75, 0.5817, 0.75, 0.5817, 0.75, 0.5472, 0.75, 0.5472, 0.75, 0.5817, 0.75, 0.6376, 0.5833, 0.6792, 0.5833, 0.6792, 0.625, 0.6376, 0.625, 0.5067, 0.754, 0.466, 0.7634, 0.4295, 0.7634, 0.4295, 0.754, 0.6061, 0.75, 0.6231, 0.75, 0.6231, 0.75, 0.5817, 0.75, 0.3243, 0.75, 0.3314, 0.75, 0.2974, 0.75, 0.2974, 0.75, 0.3314, 0.75, 0.3242, 0.75, 0.2712, 0.75, 0.4295, 0.75, 0.4295, 0.75, 0.3628, 0.75, 0.3791, 0.75, 0.2712, 0.75, 0.3242, 0.75, 0.3212, 0.75, 0.25, 0.75, 0.75, 0.75, 0.75, 0.75, 0.6375, 0.75, 0.6376, 0.75, 0.5067, 0.7634, 0.5817, 0.7634, 0.6063, 0.7632, 0.5034, 0.875, 0.5034, 0.875, 0.3994, 0.875, 0.4295, 0.7634, 0.5034, 0.875, 0.6063, 0.7632, 0.6073, 0.875, 0.3625, 0.75, 0.3243, 0.75, 0.3219, 0.75, 0.3618, 0.75, 0.4239, 0.5, 0.3994, 0.5, 0.3994, 0.5, 0.4239, 0.5, 0.6788, 0.5, 0.6371, 0.5, 0.6788, 0.5, 0.5896, 0.5, 0.5481, 0.5, 0.5481, 0.5, 0.5896, 0.5, 0.5067, 0.5, 0.4653, 0.5, 0.4653, 0.5, 0.5067, 0.5, 0.2708, 0.5, 0.25, 0.5, 0.25, 0.5, 0.2708, 0.5, 0.375, 0.5, 0.3629, 0.5, 0.3629, 0.5, 0.375, 0.5, 0.3212, 0.5, 0.2917, 0.5, 0.2917, 0.5, 0.3212, 0.5, 0.75, 0.5, 0.7292, 0.5, 0.7292, 0.5, 0.75, 0.5, 0.625, 0.5, 0.6073, 0.5, 0.6073, 0.5, 0.625, 0.5, 0.7181, 0.8749, 0.6872, 0.8745, 0.6871, 0.8333, 0.7183, 0.8333, 0.669, 0.4861, 0.6927, 0.4861, 0.7089, 0.4987, 0.6727, 0.4983, 0.7083, 0.4861, 0.7242, 0.4983, 0.7089, 0.4987, 0.6927, 0.4861, 0.75, 0.5, 0.7092, 0.5, 0.7089, 0.4987, 0.75, 0.5, 0.6736, 0.5, 0.6727, 0.4983, 0.7089, 0.4987, 0.7092, 0.5, 0.7183, 0.7917, 0.6871, 0.7917, 0.6871, 0.75, 0.7183, 0.75, 0.0, 0.0, 0.0, 0.0, 0.0, 0.0, 0.0, 0.0, 0.0, 0.0, 0.0, 0.0, 0.0, 0.0, 0.7189, 0.7103, 0.6878, 0.7101, 0.6931, 0.6806, 0.7232, 0.6817, 0.6038, 0.875, 0.3333, 0.9167, 0.541, 0.8761, 0.5774, 0.8752, 0.6461, 0.6806, 0.6459, 0.7101, 0.6048, 0.7098, 0.6043, 0.6791, 0.6048, 0.7098, 0.605, 0.75, 0.5903, 0.75, 0.5895, 0.7089, 0.6043, 0.6791, 0.6048, 0.7098, 0.5895, 0.7089, 0.5804, 0.6667, 0.6459, 0.7101, 0.6458, 0.75, 0.605, 0.75, 0.6048, 0.7098, 0.625, 0.3333, 0.6247, 0.373, 0.6034, 0.3748, 0.6042, 0.3333, 0.6247, 0.373, 0.625, 0.4157, 0.6034, 0.3748, 0.75, 0.6667, 0.7383, 0.6806, 0.7343, 0.6698, 0.75, 0.6667, 0.75, 0.6667, 0.7343, 0.6698, 0.7259, 0.6684, 0.75, 0.6667, 0.6458, 0.8333, 0.6456, 0.875, 0.6038, 0.875, 0.6039, 0.8333, 0.6039, 0.8333, 0.6038, 0.875, 0.5774, 0.8752, 0.5795, 0.8333, 0.5694, 0.5833, 0.5704, 0.542, 0.5825, 0.5431, 0.5816, 0.5833, 0.5783, 0.5, 0.589, 0.5124, 0.5825, 0.5431, 0.5825, 0.5431, 0.589, 0.5124, 0.5903, 0.5139, 0.5842, 0.5434, 0.5816, 0.5833, 0.5825, 0.5431, 0.5842, 0.5434, 0.5833, 0.5833, 0.6458, 0.75, 0.6458, 0.7917, 0.6048, 0.7917, 0.605, 0.75, 0.605, 0.75, 0.6048, 0.7917, 0.5894, 0.7914, 0.5903, 0.75, 0.5704, 0.542, 0.5694, 0.5833, 0.5399, 0.5833, 0.5401, 0.5417, 0.4042, 0.7086, 0.4167, 0.6667, 0.4291, 0.6791, 0.4167, 0.7098, 0.4167, 0.7098, 0.4291, 0.6791, 0.4306, 0.6806, 0.4184, 0.7101, 0.5764, 0.4167, 0.5766, 0.458, 0.5409, 0.4583, 0.5408, 0.4167, 0.4167, 0.6667, 0.4586, 0.6542, 0.4598, 0.6667, 0.4291, 0.6791, 0.4586, 0.6542, 0.5, 0.6528, 0.5, 0.6649, 0.4598, 0.6667, 0.4598, 0.6667, 0.5, 0.6649, 0.5, 0.6667, 0.4601, 0.6684, 0.4291, 0.6791, 0.4598, 0.6667, 0.4601, 0.6684, 0.4306, 0.6806, 0.5833, 0.3333, 0.577, 0.375, 0.5409, 0.375, 0.5417, 0.3333, 0.5694, 0.5833, 0.5706, 0.6244, 0.5402, 0.6236, 0.5399, 0.5833, 0.5706, 0.6244, 0.5804, 0.6667, 0.5402, 0.6236, 0.5795, 0.8333, 0.5774, 0.8752, 0.541, 0.8761, 0.541, 0.8461, 0.541, 0.8761, 0.3333, 0.9167, 0.5, 0.8765, 0.541, 0.8461, 0.541, 0.8761, 0.5, 0.8765, 0.5, 0.8472, 0.5, 0.3333, 0.5, 0.375, 0.4583, 0.375, 0.4583, 0.3333, 0.4583, 0.3333, 0.4583, 0.375, 0.4167, 0.375, 0.4167, 0.3333, 0.5, 0.5833, 0.5, 0.6233, 0.4583, 0.6236, 0.4583, 0.5833, 0.4583, 0.5833, 0.4583, 0.6236, 0.4167, 0.6247, 0.4167, 0.5833, 0.4586, 0.8458, 0.4583, 0.8761, 0.4167, 0.8751, 0.4167, 0.8333, 0.5, 0.5417, 0.5, 0.5833, 0.4583, 0.5833, 0.4583, 0.5417, 0.4583, 0.5417, 0.4583, 0.5833, 0.4167, 0.5833, 0.4167, 0.5417, 0.5625, 0.6667, 0.5683, 0.6667, 0.5799, 0.6667, 0.5683, 0.6667, 0.5683, 0.6667, 0.5694, 0.6667, 0.5816, 0.6667, 0.5799, 0.6667, 0.5799, 0.6667, 0.5816, 0.6667, 0.5833, 0.6667, 0.5816, 0.6667, 0.5683, 0.6667, 0.5799, 0.6667, 0.5816, 0.6667, 0.5694, 0.6667, 0.5, 0.4167, 0.5, 0.4583, 0.4583, 0.4583, 0.4583, 0.4167, 0.4583, 0.4167, 0.4583, 0.4583, 0.4167, 0.4583, 0.4167, 0.4167, 0.4586, 0.8458, 0.4167, 0.8333, 0.4291, 0.8209, 0.4598, 0.8333, 0.4598, 0.8333, 0.4291, 0.8209, 0.4306, 0.8194, 0.4601, 0.8316, 0.4167, 0.4167, 0.4167, 0.4583, 0.3759, 0.4167, 0.4167, 0.6667, 0.4042, 0.7086, 0.3744, 0.7083, 0.3756, 0.6667, 0.3126, 0.874, 0.3333, 0.9167, 0.2917, 0.8729, 0.4167, 0.3333, 0.4167, 0.375, 0.375, 0.3333, 0.4167, 0.5833, 0.4167, 0.6247, 0.3759, 0.5833, 0.4167, 0.8333, 0.3757, 0.8746, 0.3756, 0.8333, 0.4583, 0.8761, 0.3333, 0.9167, 0.4167, 0.8751, 0.4167, 0.5417, 0.4167, 0.5833, 0.3759, 0.5833, 0.3759, 0.5417, 0.4028, 0.75, 0.4042, 0.7914, 0.3744, 0.7917, 0.3741, 0.75, 0.4042, 0.7914, 0.4167, 0.8333, 0.3756, 0.8333, 0.3744, 0.7917, 0.0, 0.0, 0.0, 0.0, 0.0, 0.0, 0.0, 0.0, 0.0, 0.0, 0.0, 0.0, 0.0, 0.0, 0.0, 0.0, 0.0, 0.0, 0.0, 0.0, 0.0, 0.0, 0.0, 0.0, 0.0, 0.0, 0.0, 0.0, 0.0, 0.0, 0.0, 0.0, 0.6736, 0.5, 0.7092, 0.5, 0.7092, 0.5014, 0.6736, 0.5017, 0.7092, 0.5, 0.75, 0.5, 0.75, 0.5, 0.7092, 0.5014, 0.5938, 0.6458, 0.5909, 0.6224, 0.625, 0.6233, 0.625, 0.6528, 0.5903, 0.6528, 0.5842, 0.6233, 0.585, 0.623, 0.5909, 0.6516, 0.5842, 0.6233, 0.5833, 0.5833, 0.5842, 0.5833, 0.585, 0.623, 0.585, 0.623, 0.5842, 0.5833, 0.5903, 0.5833, 0.5909, 0.6224, 0.5909, 0.6516, 0.585, 0.623, 0.5909, 0.6224, 0.5938, 0.6458, 0.625, 0.5, 0.6467, 0.5, 0.6467, 0.5017, 0.625, 0.5017, 0.6467, 0.5, 0.6736, 0.5, 0.6736, 0.5017, 0.6467, 0.5017, 0.6467, 0.6649, 0.625, 0.6649, 0.625, 0.6528, 0.6736, 0.6528, 0.625, 0.4861, 0.6461, 0.4861, 0.6466, 0.4983, 0.625, 0.4983, 0.6461, 0.4861, 0.669, 0.4861, 0.6727, 0.4983, 0.6466, 0.4983, 0.6466, 0.4983, 0.6727, 0.4983, 0.6736, 0.5, 0.6467, 0.5, 0.625, 0.4983, 0.6466, 0.4983, 0.6467, 0.5, 0.625, 0.5, 0.5804, 0.6667, 0.5706, 0.6244, 0.5826, 0.6236, 0.5892, 0.6542, 0.5706, 0.6244, 0.5694, 0.5833, 0.5816, 0.5833, 0.5826, 0.6236, 0.5826, 0.6236, 0.5816, 0.5833, 0.5833, 0.5833, 0.5842, 0.6233, 0.5892, 0.6542, 0.5826, 0.6236, 0.5842, 0.6233, 0.5903, 0.6528, 0.6931, 0.6806, 0.7259, 0.6684, 0.7232, 0.6817, 0.6043, 0.6791, 0.5804, 0.6667, 0.5892, 0.6542, 0.6048, 0.6667, 0.6048, 0.6667, 0.5892, 0.6542, 0.5903, 0.6528, 0.605, 0.6649, 0.6736, 0.6528, 0.6736, 0.6233, 0.75, 0.625, 0.75, 0.6667, 0.75, 0.5417, 0.6736, 0.5434, 0.6736, 0.5139, 0.75, 0.5, 0.75, 0.6667, 0.7092, 0.6652, 0.6736, 0.6649, 0.6736, 0.6528, 0.75, 0.6667, 0.75, 0.625, 0.6736, 0.6233, 0.6736, 0.5833, 0.75, 0.5833, 0.5903, 0.5833, 0.5909, 0.5443, 0.625, 0.5434, 0.625, 0.5833, 0.625, 0.6233, 0.5909, 0.6224, 0.5903, 0.5833, 0.625, 0.5833, 0.625, 0.6649, 0.5909, 0.6516, 0.5938, 0.6458, 0.625, 0.6528, 0.625, 0.5434, 0.5909, 0.5443, 0.5938, 0.5208, 0.625, 0.5139, 0.6467, 0.6649, 0.6467, 0.6667, 0.625, 0.6667, 0.625, 0.6649, 0.5909, 0.5151, 0.6051, 0.5034, 0.625, 0.5017, 0.625, 0.5139, 0.5938, 0.5208, 0.5833, 0.5833, 0.5842, 0.5434, 0.585, 0.5436, 0.5842, 0.5833, 0.5842, 0.5434, 0.5903, 0.5139, 0.5909, 0.5151, 0.585, 0.5436, 0.585, 0.5436, 0.5909, 0.5151, 0.5938, 0.5208, 0.5909, 0.5443, 0.5842, 0.5833, 0.585, 0.5436, 0.5909, 0.5443, 0.5903, 0.5833, 0.75, 0.6667, 0.7092, 0.6667, 0.7092, 0.6652, 0.75, 0.6667, 0.7092, 0.6667, 0.6736, 0.6667, 0.6736, 0.6649, 0.7092, 0.6652, 0.6736, 0.5017, 0.7092, 0.5014, 0.75, 0.5, 0.75, 0.5, 0.6736, 0.5139, 0.0, 0.0, 0.0, 0.0, 0.0, 0.0, 0.0, 0.0, 0.0, 0.0, 0.0, 0.0, 0.0, 0.0, 0.0, 0.0, 0.0, 0.0, 0.0, 0.0, 0.0, 0.0, 0.0, 0.0, 0.0, 0.0, 0.0, 0.0, 0.0, 0.0, 0.0, 0.0, 0.75, 0.4167, 0.75, 0.4583, 0.7306, 0.4579, 0.7322, 0.4252, 0.75, 0.4583, 0.75, 0.5, 0.7325, 0.4873, 0.7306, 0.4579, 0.7306, 0.4579, 0.7325, 0.4873, 0.7207, 0.4861, 0.7164, 0.4579, 0.7322, 0.4252, 0.7306, 0.4579, 0.7164, 0.4579, 0.7187, 0.4269, 0.6873, 0.4164, 0.6927, 0.4861, 0.669, 0.4861, 0.6666, 0.4157, 0.669, 0.4861, 0.6461, 0.4861, 0.6458, 0.4146, 0.6666, 0.4157, 0.6667, 0.25, 0.6875, 0.25, 0.6879, 0.2541, 0.6706, 0.2608, 0.6875, 0.25, 0.7083, 0.25, 0.7082, 0.2641, 0.6879, 0.2541, 0.6879, 0.2541, 0.7082, 0.2641, 0.7076, 0.2747, 0.6879, 0.2664, 0.6706, 0.2608, 0.6879, 0.2541, 0.6879, 0.2664, 0.6708, 0.2731, 0.6878, 0.7101, 0.6459, 0.7101, 0.6461, 0.6806, 0.6931, 0.6806, 0.6461, 0.6806, 0.6043, 0.6791, 0.625, 0.6684, 0.6466, 0.6684, 0.6736, 0.6667, 0.7092, 0.6667, 0.709, 0.6679, 0.6727, 0.6684, 0.75, 0.6667, 0.75, 0.6667, 0.709, 0.6679, 0.7092, 0.6667, 0.6871, 0.75, 0.6878, 0.7101, 0.7189, 0.7103, 0.7183, 0.75, 0.6451, 0.3333, 0.6559, 0.2917, 0.6605, 0.2797, 0.6585, 0.294, 0.6667, 0.25, 0.6706, 0.2608, 0.6605, 0.2797, 0.6559, 0.2917, 0.6708, 0.2731, 0.6585, 0.294, 0.6605, 0.2797, 0.6706, 0.2608, 0.6872, 0.8745, 0.6456, 0.875, 0.6458, 0.8333, 0.6871, 0.8333, 0.0, 0.0, 0.0, 0.0, 0.0, 0.0, 0.0, 0.0, 0.0, 0.0, 0.0, 0.0, 0.0, 0.0, 0.0, 0.0, 0.6871, 0.7917, 0.6458, 0.7917, 0.6458, 0.75, 0.6871, 0.75, 0.6871, 0.75, 0.6458, 0.75, 0.6459, 0.7101, 0.6878, 0.7101, 0.0, 0.0, 0.0, 0.0, 0.0, 0.0, 0.0, 0.0, 0.0, 0.0, 0.0, 0.0, 0.0, 0.0, 0.0, 0.0, 0.0, 0.0, 0.0, 0.0, 0.0, 0.0, 0.0, 0.0, 0.0, 0.0, 0.0, 0.0, 0.0, 0.0, 0.0, 0.0, 0.0, 0.0, 0.0, 0.0, 0.0, 0.0, 0.0, 0.0, 0.0, 0.0, 0.0, 0.0, 0.0, 0.0, 0.0, 0.0, 0.0, 0.0, 0.0, 0.0, 0.0, 0.0, 0.0, 0.0, 0.0, 0.0, 0.0, 0.0, 0.0, 0.0, 0.0, 0.0, 0.0, 0.0, 0.0, 0.0, 0.0, 0.0, 0.0, 0.0, 0.0, 0.0, 0.0, 0.0, 0.0, 0.0, 0.0, 0.0, 0.7207, 0.4861, 0.7325, 0.4873, 0.7371, 0.4978, 0.7325, 0.4983, 0.75, 0.5, 0.7371, 0.4978, 0.7325, 0.4873, 0.7296, 0.4983, 0.7151, 0.4861, 0.7207, 0.4861, 0.7028, 0.4567, 0.707, 0.415, 0.7121, 0.4265, 0.7096, 0.4577, 0.7121, 0.4265, 0.7187, 0.4269, 0.7164, 0.4579, 0.7151, 0.4861, 0.7096, 0.4577, 0.7164, 0.4579, 0.7207, 0.4861, 0.4306, 0.8194, 0.4184, 0.7899, 0.4201, 0.7897, 0.4317, 0.8183, 0.4184, 0.7899, 0.4167, 0.75, 0.4184, 0.75, 0.4201, 0.7897, 0.4201, 0.7897, 0.4184, 0.75, 0.4306, 0.75, 0.4317, 0.789, 0.4317, 0.8183, 0.4201, 0.7897, 0.4317, 0.789, 0.4375, 0.8125, 0.4306, 0.6806, 0.4601, 0.6684, 0.4603, 0.67, 0.4317, 0.6817, 0.4601, 0.6684, 0.5, 0.6667, 0.5, 0.6677, 0.4603, 0.67, 0.4603, 0.67, 0.5, 0.6677, 0.5, 0.6767, 0.4607, 0.6813, 0.4317, 0.6817, 0.4603, 0.67, 0.4607, 0.6813, 0.4375, 0.6875, 0.5903, 0.75, 0.5894, 0.7914, 0.584, 0.7902, 0.5842, 0.75, 0.5795, 0.8333, 0.5829, 0.8206, 0.584, 0.7902, 0.584, 0.7902, 0.5829, 0.8206, 0.5833, 0.8194, 0.5, 0.6667, 0.5399, 0.6667, 0.5397, 0.6669, 0.5, 0.6677, 0.5399, 0.6667, 0.5694, 0.6667, 0.5683, 0.6667, 0.5397, 0.6669, 0.5397, 0.6669, 0.5683, 0.6667, 0.5625, 0.6667, 0.5393, 0.6677, 0.5, 0.6677, 0.5397, 0.6669, 0.5393, 0.6677, 0.5, 0.6767, 0.5409, 0.6539, 0.5402, 0.6652, 0.5, 0.6649, 0.5409, 0.6539, 0.5804, 0.6667, 0.5704, 0.6667, 0.5402, 0.6652, 0.5402, 0.6652, 0.5704, 0.6667, 0.5694, 0.6667, 0.5399, 0.6667, 0.5, 0.6649, 0.5402, 0.6652, 0.5399, 0.6667, 0.5, 0.6667, 0.5625, 0.8333, 0.5393, 0.8323, 0.5412, 0.8317, 0.5683, 0.8333, 0.5393, 0.8323, 0.5, 0.8233, 0.5124, 0.8199, 0.5412, 0.8317, 0.5683, 0.8333, 0.5412, 0.8317, 0.5417, 0.8316, 0.5694, 0.8333, 0.5795, 0.8333, 0.541, 0.8461, 0.5402, 0.8348, 0.5703, 0.8333, 0.541, 0.8461, 0.5, 0.8472, 0.5, 0.8351, 0.5402, 0.8348, 0.5402, 0.8348, 0.5, 0.8351, 0.5, 0.8333, 0.5399, 0.8333, 0.5703, 0.8333, 0.5402, 0.8348, 0.5399, 0.8333, 0.5694, 0.8333, 0.4167, 0.8333, 0.4042, 0.7914, 0.4167, 0.7902, 0.4291, 0.8209, 0.4042, 0.7914, 0.4028, 0.75, 0.4149, 0.75, 0.4167, 0.7902, 0.4167, 0.7902, 0.4149, 0.75, 0.4167, 0.75, 0.4184, 0.7899, 0.4291, 0.8209, 0.4167, 0.7902, 0.4184, 0.7899, 0.4306, 0.8194, 0.5694, 0.8333, 0.5683, 0.8333, 0.5799, 0.8333, 0.5816, 0.8333, 0.5683, 0.8333, 0.5625, 0.8333, 0.5683, 0.8333, 0.5799, 0.8333, 0.5799, 0.8333, 0.5683, 0.8333, 0.5694, 0.8333, 0.5816, 0.8333, 0.5816, 0.8333, 0.5799, 0.8333, 0.5816, 0.8333, 0.5833, 0.8333, 0.4876, 0.7097, 0.5, 0.6767, 0.5124, 0.6801, 0.5, 0.71, 0.5124, 0.8199, 0.5151, 0.8183, 0.5417, 0.8316, 0.5412, 0.8317, 0.5124, 0.6801, 0.5151, 0.6817, 0.5034, 0.7103, 0.5, 0.71, 0.4861, 0.75, 0.4876, 0.7903, 0.4588, 0.7898, 0.4583, 0.75, 0.4876, 0.7903, 0.4607, 0.8187, 0.4588, 0.7898, 0.4588, 0.7898, 0.4607, 0.8187, 0.4375, 0.8125, 0.4317, 0.789, 0.4583, 0.75, 0.4588, 0.7898, 0.4317, 0.789, 0.4306, 0.75, 0.5, 0.6767, 0.4876, 0.7097, 0.4588, 0.7102, 0.4607, 0.6813, 0.4607, 0.6813, 0.4588, 0.7102, 0.4317, 0.711, 0.4375, 0.6875, 0.5694, 0.8333, 0.5399, 0.8333, 0.5397, 0.8331, 0.5683, 0.8333, 0.5399, 0.8333, 0.5, 0.8333, 0.5, 0.8323, 0.5397, 0.8331, 0.5397, 0.8331, 0.5, 0.8323, 0.5, 0.8233, 0.5393, 0.8323, 0.5683, 0.8333, 0.5397, 0.8331, 0.5393, 0.8323, 0.5625, 0.8333, 0.5804, 0.6667, 0.5895, 0.7089, 0.584, 0.7098, 0.583, 0.6794, 0.5895, 0.7089, 0.5903, 0.75, 0.5842, 0.75, 0.584, 0.7098, 0.583, 0.6794, 0.5833, 0.7101, 0.5833, 0.6806, 0.4601, 0.8316, 0.4306, 0.8194, 0.4317, 0.8183, 0.4603, 0.83, 0.4603, 0.83, 0.4317, 0.8183, 0.4375, 0.8125, 0.4607, 0.8187, 0.4184, 0.7101, 0.4306, 0.6806, 0.4317, 0.6817, 0.4201, 0.7103, 0.4201, 0.7103, 0.4317, 0.6817, 0.4375, 0.6875, 0.4317, 0.711, 0.5833, 0.8183, 0.5833, 0.8183, 0.5833, 0.8125, 0.5833, 0.6701, 0.5833, 0.6817, 0.5833, 0.6875, 0.5, 0.79, 0.4983, 0.75, 0.5017, 0.75, 0.5034, 0.7897, 0.5833, 0.6806, 0.5833, 0.7101, 0.5833, 0.7103, 0.5833, 0.7101, 0.5833, 0.75, 0.5833, 0.7103, 0.5833, 0.6817, 0.5833, 0.7103, 0.5833, 0.711, 0.5833, 0.6875, 0.5, 0.8233, 0.4876, 0.7903, 0.5, 0.79, 0.5124, 0.8199, 0.4876, 0.7903, 0.4861, 0.75, 0.4983, 0.75, 0.5, 0.79, 0.5694, 0.6667, 0.5704, 0.6667, 0.5818, 0.6681, 0.5816, 0.6667, 0.5704, 0.6667, 0.5804, 0.6667, 0.583, 0.6794, 0.5818, 0.6681, 0.5818, 0.6681, 0.583, 0.6794, 0.5833, 0.6806, 0.5833, 0.6684, 0.5816, 0.6667, 0.5818, 0.6681, 0.5833, 0.6684, 0.5833, 0.6667, 0.5795, 0.8333, 0.5703, 0.8333, 0.5818, 0.8319, 0.5829, 0.8206, 0.5703, 0.8333, 0.5694, 0.8333, 0.5816, 0.8333, 0.5818, 0.8319, 0.5818, 0.8319, 0.5816, 0.8333, 0.5833, 0.8333, 0.5833, 0.8316, 0.5829, 0.8206, 0.5818, 0.8319, 0.5833, 0.8316, 0.5833, 0.8194, 0.5, 0.6767, 0.5393, 0.6677, 0.5412, 0.6683, 0.5124, 0.6801, 0.5393, 0.6677, 0.5625, 0.6667, 0.5683, 0.6667, 0.5412, 0.6683, 0.5412, 0.6683, 0.5683, 0.6667, 0.5694, 0.6667, 0.5417, 0.6684, 0.5833, 0.6875, 0.5833, 0.711, 0.5833, 0.7103, 0.5833, 0.6817, 0.5833, 0.6817, 0.5833, 0.7103, 0.5833, 0.7101, 0.5833, 0.6806, 0.5833, 0.75, 0.5833, 0.7899, 0.5816, 0.7899, 0.5816, 0.75, 0.5833, 0.7899, 0.5833, 0.8194, 0.5816, 0.8194, 0.5816, 0.7899, 0.5816, 0.7899, 0.5816, 0.8194, 0.5694, 0.8194, 0.5694, 0.7899, 0.5816, 0.75, 0.5816, 0.7899, 0.5694, 0.7899, 0.5694, 0.75, 0.5833, 0.75, 0.5833, 0.789, 0.5833, 0.7897, 0.5833, 0.75, 0.5833, 0.789, 0.5833, 0.8125, 0.5833, 0.8183, 0.5833, 0.7897, 0.5833, 0.7897, 0.5833, 0.8183, 0.5833, 0.8194, 0.5833, 0.7899, 0.5833, 0.75, 0.5833, 0.7897, 0.5833, 0.7899, 0.5833, 0.75, 0.5694, 0.75, 0.5694, 0.7899, 0.5419, 0.7897, 0.5417, 0.75, 0.5694, 0.7899, 0.5694, 0.8194, 0.5426, 0.8183, 0.5419, 0.7897, 0.5419, 0.7897, 0.5426, 0.8183, 0.5208, 0.8125, 0.5151, 0.789, 0.5417, 0.75, 0.5419, 0.7897, 0.5151, 0.789, 0.5139, 0.75, 0.5694, 0.6806, 0.5694, 0.7101, 0.5419, 0.7103, 0.5426, 0.6817, 0.5426, 0.6817, 0.5419, 0.7103, 0.5151, 0.711, 0.5208, 0.6875, 0.5833, 0.6806, 0.5833, 0.7101, 0.5816, 0.7101, 0.5816, 0.6806, 0.5816, 0.6806, 0.5816, 0.7101, 0.5694, 0.7101, 0.5694, 0.6806, 0.5151, 0.6817, 0.5124, 0.6801, 0.5412, 0.6683, 0.5417, 0.6684, 0.5833, 0.75, 0.5833, 0.7899, 0.5833, 0.7897, 0.5833, 0.75, 0.5833, 0.7899, 0.5833, 0.8183, 0.5833, 0.7897, 0.5833, 0.7897, 0.5833, 0.8183, 0.5833, 0.8125, 0.5833, 0.789, 0.5833, 0.75, 0.5833, 0.7897, 0.5833, 0.789, 0.5833, 0.75, 0.5909, 0.6516, 0.625, 0.6649, 0.625, 0.6667, 0.5903, 0.6528, 0.625, 0.5833, 0.625, 0.5434, 0.6736, 0.5434, 0.6736, 0.5833, 0.625, 0.6528, 0.625, 0.6233, 0.6736, 0.6233, 0.6736, 0.6528, 0.6736, 0.5434, 0.625, 0.5434, 0.625, 0.5139, 0.6736, 0.5139, 0.75, 0.5833, 0.6736, 0.5833, 0.6736, 0.5434, 0.75, 0.5417, 0.6736, 0.6233, 0.625, 0.6233, 0.625, 0.5833, 0.6736, 0.5833, 0.6466, 0.6684, 0.625, 0.6684, 0.625, 0.6667, 0.6467, 0.6667, 0.5783, 0.5, 0.6038, 0.4876, 0.6048, 0.5, 0.589, 0.5124, 0.6038, 0.4876, 0.625, 0.4861, 0.625, 0.4983, 0.6048, 0.5, 0.6048, 0.5, 0.625, 0.4983, 0.625, 0.5, 0.605, 0.5017, 0.589, 0.5124, 0.6048, 0.5, 0.605, 0.5017, 0.5903, 0.5139, 0.5903, 0.5139, 0.605, 0.5017, 0.6051, 0.5034, 0.5909, 0.5151, 0.605, 0.5017, 0.625, 0.5, 0.625, 0.5017, 0.6051, 0.5034, 0.6458, 0.4146, 0.6461, 0.4861, 0.625, 0.4861, 0.625, 0.4157, 0.625, 0.4861, 0.6038, 0.4876, 0.6034, 0.4569, 0.6033, 0.4166, 0.625, 0.4157, 0.7083, 0.25, 0.7292, 0.2917, 0.729, 0.2937, 0.7082, 0.2641, 0.7292, 0.2917, 0.75, 0.3333, 0.75, 0.3333, 0.729, 0.2937, 0.729, 0.2937, 0.75, 0.3333, 0.7269, 0.2985, 0.7082, 0.2641, 0.729, 0.2937, 0.7269, 0.2985, 0.7076, 0.2747, 0.707, 0.415, 0.722, 0.3984, 0.7186, 0.4099, 0.7121, 0.4265, 0.7287, 0.3974, 0.7248, 0.4074, 0.7186, 0.4099, 0.722, 0.3984, 0.7187, 0.4269, 0.7121, 0.4265, 0.7186, 0.4099, 0.7248, 0.4074, 0.7187, 0.4269, 0.7248, 0.4074, 0.7361, 0.4038, 0.7322, 0.4252, 0.7248, 0.4074, 0.7287, 0.3974, 0.7373, 0.3889, 0.7361, 0.4038, 0.7361, 0.4038, 0.7373, 0.3889, 0.75, 0.3835, 0.75, 0.4001, 0.7322, 0.4252, 0.7361, 0.4038, 0.75, 0.4001, 0.75, 0.4167, 0.7076, 0.2747, 0.7066, 0.2986, 0.6878, 0.2947, 0.6879, 0.2664, 0.6878, 0.2947, 0.6876, 0.3747, 0.6671, 0.3731, 0.6708, 0.2983, 0.73, 0.3718, 0.7214, 0.308, 0.7269, 0.2985, 0.75, 0.3584, 0.6879, 0.2664, 0.6878, 0.2947, 0.6708, 0.2983, 0.6708, 0.2731, 0.7083, 0.3739, 0.707, 0.415, 0.6873, 0.4164, 0.6876, 0.3747, 0.6876, 0.3747, 0.6873, 0.4164, 0.6666, 0.4157, 0.6671, 0.3731, 0.6666, 0.4157, 0.6458, 0.4146, 0.6456, 0.3663, 0.6671, 0.3731, 0.625, 0.4157, 0.6247, 0.373, 0.6456, 0.3663, 0.6458, 0.4146, 0.635, 0.3333, 0.6456, 0.3663, 0.6247, 0.373, 0.6456, 0.3663, 0.6603, 0.3071, 0.6708, 0.2983, 0.6671, 0.3731, 0.6451, 0.3333, 0.6603, 0.3071, 0.6456, 0.3663, 0.635, 0.3333, 0.7066, 0.2986, 0.7214, 0.308, 0.73, 0.3718, 0.7083, 0.3739, 0.75, 0.3835, 0.7373, 0.3889, 0.73, 0.3718, 0.75, 0.3584, 0.7287, 0.3974, 0.722, 0.3984, 0.73, 0.3718, 0.7373, 0.3889, 0.707, 0.415, 0.7083, 0.3739, 0.73, 0.3718, 0.722, 0.3984, 0.7076, 0.2747, 0.7269, 0.2985, 0.7214, 0.308, 0.7066, 0.2986, 0.6708, 0.2731, 0.6708, 0.2983, 0.6603, 0.3071, 0.6585, 0.294, 0.6603, 0.3071, 0.6451, 0.3333, 0.6585, 0.294, 0.4167, 0.3333, 0.375, 0.3333, 0.3745, 0.3333, 0.4089, 0.3333, 0.4089, 0.3333, 0.3731, 0.3333, 0.3993, 0.3333, 0.4354, 0.3333, 0.3776, 0.3333, 0.4167, 0.3333, 0.25, 0.3333, 0.25, 0.3333, 0.2708, 0.3333, 0.3993, 0.3333, 0.3731, 0.3333, 0.374, 0.3333, 0.4089, 0.3333, 0.4089, 0.3333, 0.374, 0.3333, 0.3751, 0.3333, 0.4167, 0.3333, 0.4225, 0.3333, 0.3762, 0.3333, 0.375, 0.3333, 0.4167, 0.3333, 0.7028, 0.4567, 0.6927, 0.4861, 0.6873, 0.4164, 0.707, 0.415, 0.4311, 0.3333, 0.3764, 0.3333, 0.375, 0.3333, 0.4167, 0.3333, 0.4167, 0.3333, 0.4089, 0.3333, 0.4359, 0.3333, 0.4583, 0.3333, 0.4089, 0.3333, 0.3993, 0.3333, 0.4089, 0.3333, 0.4359, 0.3333, 0.4359, 0.3333, 0.4089, 0.3333, 0.4167, 0.3333, 0.4583, 0.3333, 0.4583, 0.3333, 0.4359, 0.3333, 0.4583, 0.3333, 0.5, 0.3333, 0.4797, 0.3333, 0.4225, 0.3333, 0.4167, 0.3333, 0.5, 0.3333, 0.5417, 0.3333, 0.4797, 0.3333, 0.5, 0.3333, 0.5833, 0.3333, 0.5119, 0.3333, 0.4311, 0.3333, 0.4167, 0.3333, 0.5208, 0.3333, 0.6042, 0.3333, 0.5119, 0.3333, 0.5208, 0.3333, 0.625, 0.3333, 0.5277, 0.3333, 0.4354, 0.3333, 0.4167, 0.3333, 0.5309, 0.3333, 0.635, 0.3333, 0.5277, 0.3333, 0.5309, 0.3333, 0.6451, 0.3333, 0.3125, 0.3333, 0.2917, 0.3333, 0.2917, 0.3333, 0.3126, 0.3333, 0.3131, 0.3333, 0.2917, 0.3333, 0.2917, 0.3333, 0.3126, 0.3333, 0.3132, 0.3333, 0.2917, 0.3333, 0.2917, 0.3333, 0.3134, 0.3333, 0.3134, 0.8333, 0.3126, 0.874, 0.2917, 0.8729, 0.2917, 0.8333, 0.3134, 0.625, 0.2917, 0.625, 0.2917, 0.5833, 0.3134, 0.6667, 0.3134, 0.7083, 0.2917, 0.7083, 0.2917, 0.6667, 0.3134, 0.4583, 0.2917, 0.4583, 0.2917, 0.4167, 0.3134, 0.7917, 0.3134, 0.8333, 0.2917, 0.8333, 0.2917, 0.7917, 0.3134, 0.75, 0.3134, 0.7917, 0.2917, 0.7917, 0.2917, 0.75, 0.3134, 0.5417, 0.3134, 0.5833, 0.2917, 0.5833, 0.2917, 0.5417, 0.3134, 0.3333, 0.2917, 0.3333, 0.2917, 0.3333, 0.3132, 0.3333, 0.3132, 0.3333, 0.2917, 0.3333, 0.2917, 0.3333, 0.3125, 0.3333, 0.3763, 0.3333, 0.3757, 0.3333, 0.4167, 0.3333, 0.3403, 0.3333, 0.3397, 0.3333, 0.3757, 0.3333, 0.3757, 0.3333, 0.3397, 0.3333, 0.3333, 0.3333, 0.375, 0.3333, 0.4167, 0.3333, 0.3757, 0.3333, 0.375, 0.3333, 0.4167, 0.3333, 0.2708, 0.3333, 0.25, 0.3333, 0.25, 0.3333, 0.2708, 0.3333, 0.2708, 0.3333, 0.25, 0.3333, 0.25, 0.3333, 0.2708, 0.3333, 0.0, 0.0, 0.0, 0.0, 0.0, 0.0, 0.0, 0.0, 0.0, 0.0, 0.0, 0.0, 0.0, 0.0, 0.0, 0.0, 0.0, 0.0, 0.0, 0.0, 0.0, 0.0, 0.0, 0.0, 0.0, 0.0, 0.0, 0.0, 0.0, 0.0, 0.0, 0.0, 0.0, 0.0, 0.0, 0.0, 0.0, 0.0, 0.0, 0.0, 0.0, 0.0, 0.0, 0.0, 0.0, 0.0, 0.0, 0.0, 0.0, 0.0, 0.0, 0.0, 0.0, 0.0, 0.0, 0.0, 0.0, 0.0, 0.0, 0.0, 0.0, 0.0, 0.0, 0.0, 0.0, 0.0, 0.0, 0.0, 0.0, 0.0, 0.0, 0.0, 0.0, 0.0, 0.0, 0.0, 0.0, 0.0, 0.0, 0.0, 0.0, 0.0, 0.0, 0.0, 0.0, 0.0, 0.0, 0.0, 0.0, 0.0, 0.0, 0.0, 0.0, 0.0, 0.0, 0.0, 0.0, 0.0, 0.0, 0.0, 0.0, 0.0, 0.0, 0.0, 0.0, 0.0, 0.0, 0.0, 0.0, 0.0, 0.0, 0.0, 0.0, 0.0, 0.0, 0.0, 0.0, 0.0, 0.0, 0.0, 0.0, 0.0, 0.0, 0.0, 0.0, 0.0, 0.0, 0.0, 0.0, 0.0, 0.0, 0.0, 0.0, 0.0, 0.0, 0.0, 0.0, 0.0, 0.0, 0.0, 0.0, 0.0, 0.0, 0.0, 0.0, 0.0, 0.0, 0.0, 0.0, 0.0, 0.0, 0.0, 0.0, 0.0, 0.0, 0.0, 0.0, 0.0, 0.0, 0.0, 0.0, 0.0, 0.0, 0.0, 0.0, 0.0, 0.0, 0.0, 0.0, 0.0, 0.0, 0.0, 0.0, 0.0, 0.6461, 0.6806, 0.6727, 0.6684, 0.709, 0.6679, 0.6931, 0.6806, 0.625, 0.5017, 0.6467, 0.5017, 0.6736, 0.5017, 0.6736, 0.5139, 0.625, 0.5139, 0.7232, 0.6817, 0.7383, 0.6806, 0.7183, 0.75, 0.7189, 0.7103, 0.5124, 0.8199, 0.5, 0.79, 0.5034, 0.7897, 0.5151, 0.8183, 0.6927, 0.4861, 0.7028, 0.4567, 0.7083, 0.4861, 0.7066, 0.2986, 0.7083, 0.3739, 0.6876, 0.3747, 0.6878, 0.2947, 0.2604, 0.3333, 0.2604, 0.3333, 0.25, 0.3333, 0.25, 0.3333, 0.2604, 0.3333, 0.2604, 0.3333, 0.25, 0.3333, 0.25, 0.3333, 0.3333, 0.9167, 0.6872, 0.8745, 0.7181, 0.8749, 0.6872, 0.8745, 0.3333, 0.9167, 0.6038, 0.875, 0.6456, 0.875, 0.2604, 0.3333, 0.25, 0.3333, 0.25, 0.3333, 0.2604, 0.8333, 0.2604, 0.7917, 0.25, 0.7917, 0.25, 0.8333, 0.2604, 0.625, 0.2604, 0.5833, 0.25, 0.5833, 0.25, 0.625, 0.2604, 0.7917, 0.2604, 0.75, 0.25, 0.75, 0.25, 0.7917, 0.2607, 0.8745, 0.2604, 0.8333, 0.25, 0.8333, 0.25, 0.875, 0.3333, 0.9167, 0.2708, 0.874, 0.25, 0.875, 0.2604, 0.7083, 0.2604, 0.6667, 0.25, 0.6667, 0.25, 0.7083, 0.2604, 0.4583, 0.2604, 0.4167, 0.25, 0.4167, 0.25, 0.4583, 0.0, 0.0, 0.0, 0.0, 0.0, 0.0, 0.2604, 0.5833, 0.2604, 0.5417, 0.25, 0.5417, 0.25, 0.5833, 0.0, 0.0, 0.0, 0.0, 0.0, 0.0])
me_cube.materials.append(mat_material)
me_cube.use_mirror_vertex_groups = False
me_cube.update()

# ---- objects
ob_cube = bpy.data.objects.new('Cube', me_cube)
ob_light = bpy.data.objects.new('Light', light_light)
ob_camera = bpy.data.objects.new('Camera', cam_camera)
ob_empty = bpy.data.objects.new('Empty', None)
ob_empty_001 = bpy.data.objects.new('Empty.001', None)

# ---- transforms, parenting, visibility, modifiers, constraints
ob_cube.location = (0.09574, -0.004295, 2.246)
ob_cube.scale = (0.563, 0.563, 0.4719)
ob_cube.lock_rotations_4d = False
ob_cube.empty_display_type = 'ARROWS'
ob_cube.lineart.crease_threshold = 0.0
_m = ob_cube.modifiers.new('Mirror', 'MIRROR')
ob_light.location = (4.076, 1.005, 5.904)
ob_light.rotation_euler = (0.6503, 0.05522, 1.866)
ob_light.lock_rotations_4d = False
ob_light.empty_display_type = 'ARROWS'
ob_light.color = (0.0, 0.0, 0.0, 0.0)
ob_light.lineart.crease_threshold = 0.0
ob_camera.location = (7.359, -6.926, 4.958)
ob_camera.rotation_euler = (1.109, 0.0, 0.8149)
ob_camera.lock_rotations_4d = False
ob_camera.empty_display_type = 'ARROWS'
ob_camera.color = (0.0, 0.0, 0.0, 0.0)
ob_camera.display_type = 'WIRE'
ob_camera.lineart.crease_threshold = 0.0
ob_empty.location = (-2.716, 0.0, 2.007)
ob_empty.rotation_euler = (1.571, -0.0, 1.571)
ob_empty.empty_display_type = 'IMAGE'
ob_empty.empty_display_size = 5.0
ob_empty_001.location = (0.07834, 0.5426, 2.54)
ob_empty_001.rotation_euler = (1.571, 0.0, 0.0)
ob_empty_001.scale = (0.2396, 0.2396, 0.5982)
ob_empty_001.empty_display_type = 'IMAGE'
ob_empty_001.empty_display_size = 5.0

# ---- collection membership
col_collection.objects.link(ob_cube)
col_collection.objects.link(ob_light)
col_collection.objects.link(ob_camera)
col_collection.objects.link(ob_empty)
col_collection.objects.link(ob_empty_001)

# ---- scene / render settings (as saved in the file)
scene.camera = ob_camera
scene.frame_start = 1; scene.frame_end = 250; scene.frame_set(2)
scene.render.engine = 'BLENDER_EEVEE_NEXT'
bpy.context.view_layer.update()
